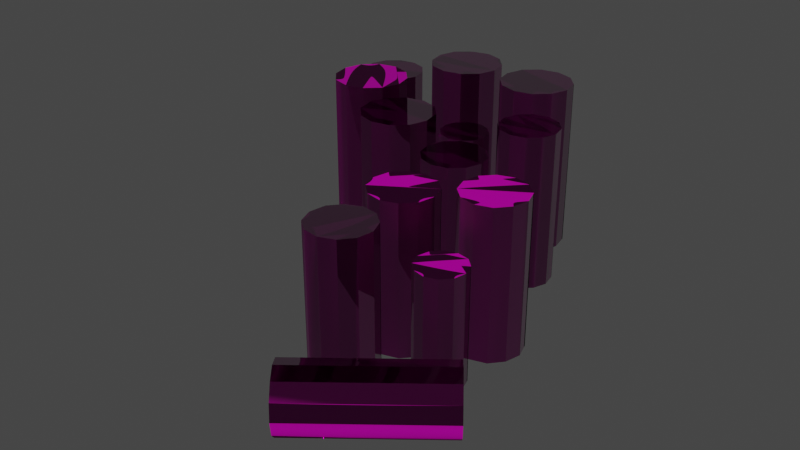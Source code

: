 # Source: fabrics_rolls_01.blend  (saved by Blender 3.5.10; exported with 4.5.12 LTS)
import bpy
from mathutils import Matrix  # noqa: F401  (used for matrix-valued properties, if any)

bpy.ops.wm.read_factory_settings(use_empty=True)
scene = bpy.context.scene
scene.name = 'Scene'

# ---- collections
col_collection = bpy.data.collections.new('Collection'); scene.collection.children.link(col_collection)

# ---- images (referenced by path relative to the original .blend; pixels are not part of the script)
import os
ASSET_DIR = os.environ.get("B2B_ASSET_DIR", "")  # directory of the original .blend (textures are referenced by path, not embedded)
HERE = os.path.dirname(os.path.abspath(__file__))  # packed textures are extracted next to this script under _unpacked/

def load_image(name, relpath, width, height, colorspace="sRGB"):
    """Load a texture the original file referenced (path relative to the .blend, or extracted next to this script)."""
    p = next((c for c in (os.path.join(HERE, relpath), os.path.join(ASSET_DIR, relpath)) if relpath and os.path.exists(c)), "")
    if p:
        img = bpy.data.images.load(p, check_existing=True)
        img.name = name
    else:  # same state as the original file: an image datablock whose file is absent (Cycles renders it pink)
        img = bpy.data.images.new(name, width, height)
        img.source = "FILE"
        img.filepath = "//" + (relpath or name)
    img.colorspace_settings.name = colorspace
    return img
img_military_uniform_factory_01_diff_0_png = load_image('military_uniform_factory_01_diff_0.png', 'maps/military_uniform_factory_01_diff_0.png', 1024, 1024, 'sRGB')
img_factory_05_norm_0_png = load_image('factory_05_norm_0.png', 'factory_05_norm_0.png', 1024, 1024, 'Non-Color')
img_factory_05_metal_0_png = load_image('factory_05_metal_0.png', 'factory_05_metal_0.png', 1024, 1024, 'Non-Color')
img_default_model_mask_0_png = load_image('default_model_mask_0.png', 'default_model_mask_0.png', 1024, 1024, 'Non-Color')
img_factory_05_mask_0_png = load_image('factory_05_mask_0.png', 'factory_05_mask_0.png', 1024, 1024, 'sRGB')

# ---- materials (node trees are filled in below, after node groups)
mat_factory_05 = bpy.data.materials.new('factory_05')
mat_factory_05.use_transparent_shadow = False

# ---- node groups
ng_annoshader = bpy.data.node_groups.new('AnnoShader', 'ShaderNodeTree')
_s = ng_annoshader.interface.new_socket(name='Shader', in_out='OUTPUT', socket_type='NodeSocketShader')
_s = ng_annoshader.interface.new_socket(name='cDiffuse', in_out='INPUT', socket_type='NodeSocketColor')
_s = ng_annoshader.interface.new_socket(name='cDiffuseMultiplier', in_out='INPUT', socket_type='NodeSocketColor')
_s = ng_annoshader.interface.new_socket(name='Alpha', in_out='INPUT', socket_type='NodeSocketFloat')
_s = ng_annoshader.interface.new_socket(name='cNormal', in_out='INPUT', socket_type='NodeSocketColor')
_s = ng_annoshader.interface.new_socket(name='Glossiness', in_out='INPUT', socket_type='NodeSocketFloat')
_s = ng_annoshader.interface.new_socket(name='cMetallic', in_out='INPUT', socket_type='NodeSocketColor')
_s = ng_annoshader.interface.new_socket(name='cHeight', in_out='INPUT', socket_type='NodeSocketColor')
_s = ng_annoshader.interface.new_socket(name='cNightGlow', in_out='INPUT', socket_type='NodeSocketColor')
_s = ng_annoshader.interface.new_socket(name='cEmissiveColor', in_out='INPUT', socket_type='NodeSocketColor')
_s = ng_annoshader.interface.new_socket(name='EmissionStrength', in_out='INPUT', socket_type='NodeSocketFloat')
_s = ng_annoshader.interface.new_socket(name='cDyeMask', in_out='INPUT', socket_type='NodeSocketColor')
_N = ng_annoshader.nodes; _L = ng_annoshader.links
n0 = _N.new('NodeGroupInput'); n0.name = 'Group Input'; n0.location = (0, -900)
n1 = _N.new('ShaderNodeMixRGB'); n1.name = 'Mix (Legacy)'; n1.location = (300, 300)
n1.blend_type = 'MULTIPLY'
n1.inputs[0].default_value = 1.0
n2 = _N.new('ShaderNodeRGBToBW'); n2.name = 'RGB to BW'; n2.location = (300, 0)
n3 = _N.new('ShaderNodeMixRGB'); n3.name = 'Mix (Legacy).001'; n3.location = (600, 0)
n3.blend_type = 'MULTIPLY'
n3.inputs[2].default_value = (1.0, 0.0, 0.0, 1.0)
n4 = _N.new('ShaderNodeSeparateRGB'); n4.name = 'Separate RGB (Legacy)'; n4.location = (300, -300)
n5 = _N.new('ShaderNodeMath'); n5.name = 'Math'; n5.location = (600, -450)
n5.operation = 'POWER'
n5.inputs[1].default_value = 2.0
n6 = _N.new('ShaderNodeMath'); n6.name = 'Math.001'; n6.location = (600, -150)
n6.operation = 'POWER'
n6.inputs[1].default_value = 2.0
n7 = _N.new('ShaderNodeMath'); n7.name = 'Math.002'; n7.location = (750, -300)
n8 = _N.new('ShaderNodeMath'); n8.name = 'Math.003'; n8.location = (900, -300)
n8.operation = 'SUBTRACT'
n8.inputs[0].default_value = 1.0
n9 = _N.new('ShaderNodeMath'); n9.name = 'Math.004'; n9.location = (1050, -300)
n9.operation = 'SQRT'
n10 = _N.new('ShaderNodeCombineRGB'); n10.name = 'Combine RGB (Legacy)'; n10.location = (1200, -300)
n11 = _N.new('ShaderNodeNormalMap'); n11.name = 'Normal Map'; n11.location = (1500, -300)
n11.inputs[0].default_value = 0.5
n12 = _N.new('ShaderNodeRGBToBW'); n12.name = 'RGB to BW.001'; n12.location = (1500, 0)
n13 = _N.new('ShaderNodeBump'); n13.name = 'Bump'; n13.location = (1800, -300)
n13.inputs[0].default_value = 0.5
n13.inputs[1].default_value = 1.0
n13.inputs[2].default_value = 1.0
n14 = _N.new('ShaderNodeMath'); n14.name = 'Math.005'; n14.location = (900, -900)
n14.operation = 'SUBTRACT'
n14.inputs[0].default_value = 1.0
n15 = _N.new('ShaderNodeRGBToBW'); n15.name = 'RGB to BW.002'; n15.location = (300, 0)
n16 = _N.new('ShaderNodeVectorMath'); n16.name = 'EmissionScale'; n16.location = (300, -1200)
n16.label = 'EmissionScale'
n16.operation = 'SCALE'
n16.inputs[3].default_value = 10.0
n17 = _N.new('ShaderNodeVectorMath'); n17.name = 'Vector Math'; n17.location = (600, -1200)
n17.operation = 'MULTIPLY'
n18 = _N.new('ShaderNodeObjectInfo'); n18.name = 'Object Info'; n18.location = (300, -1500)
n19 = _N.new('ShaderNodeMath'); n19.name = 'Math.006'; n19.location = (600, -1500)
n19.operation = 'FRACT'
n20 = _N.new('ShaderNodeValToRGB'); n20.name = 'ColorRamp'; n20.location = (900, -1500)
n20.color_ramp.interpolation = 'CONSTANT'
while len(n20.color_ramp.elements) > 1: n20.color_ramp.elements.remove(n20.color_ramp.elements[-1])
n20.color_ramp.elements[0].position = 0.0; n20.color_ramp.elements[0].color = (1.0, 0.0, 0.0, 1.0)
_e = n20.color_ramp.elements.new(0.3333); _e.color = (0.0, 1.0, 0.0, 1.0)
_e = n20.color_ramp.elements.new(0.6667); _e.color = (0.0, 0.0, 1.0, 1.0)
n21 = _N.new('ShaderNodeVectorMath'); n21.name = 'Vector Math.001'; n21.location = (1200, -1500)
n21.operation = 'MULTIPLY'
n22 = _N.new('ShaderNodeMixRGB'); n22.name = 'Mix (Legacy).002'; n22.location = (1500, -1200)
n22.inputs[1].default_value = (0.0, 0.0, 0.0, 1.0)
n23 = _N.new('ShaderNodeBsdfPrincipled'); n23.name = 'Principled BSDF'; n23.location = (1200, -900)
n23.distribution = 'GGX'
n23.subsurface_method = 'RANDOM_WALK_SKIN'
n23.inputs[3].default_value = 1.45
n24 = _N.new('NodeGroupOutput'); n24.name = 'Group Output'; n24.location = (1500, -900)
_L.new(n0.outputs[1], n1.inputs[1])
_L.new(n0.outputs[0], n1.inputs[2])
_L.new(n0.outputs[10], n2.inputs[0])
_L.new(n2.outputs[0], n3.inputs[0])
_L.new(n1.outputs[0], n3.inputs[1])
_L.new(n0.outputs[3], n4.inputs[0])
_L.new(n4.outputs[0], n5.inputs[0])
_L.new(n4.outputs[1], n6.inputs[0])
_L.new(n5.outputs[0], n7.inputs[0])
_L.new(n6.outputs[0], n7.inputs[1])
_L.new(n7.outputs[0], n8.inputs[1])
_L.new(n8.outputs[0], n9.inputs[0])
_L.new(n4.outputs[0], n10.inputs[0])
_L.new(n4.outputs[1], n10.inputs[1])
_L.new(n9.outputs[0], n10.inputs[2])
_L.new(n10.outputs[0], n11.inputs[1])
_L.new(n0.outputs[6], n12.inputs[0])
_L.new(n12.outputs[0], n13.inputs[3])
_L.new(n11.outputs[0], n13.inputs[4])
_L.new(n0.outputs[4], n14.inputs[1])
_L.new(n0.outputs[5], n15.inputs[0])
_L.new(n0.outputs[8], n16.inputs[0])
_L.new(n3.outputs[0], n17.inputs[0])
_L.new(n16.outputs[0], n17.inputs[1])
_L.new(n18.outputs[0], n19.inputs[0])
_L.new(n19.outputs[0], n20.inputs[0])
_L.new(n20.outputs[0], n21.inputs[0])
_L.new(n0.outputs[7], n21.inputs[1])
_L.new(n21.outputs[0], n22.inputs[0])
_L.new(n17.outputs[0], n22.inputs[2])
_L.new(n0.outputs[2], n23.inputs[4])
_L.new(n14.outputs[0], n23.inputs[2])
_L.new(n13.outputs[0], n23.inputs[5])
_L.new(n3.outputs[0], n23.inputs[0])
_L.new(n15.outputs[0], n23.inputs[1])
_L.new(n0.outputs[9], n23.inputs[28])
_L.new(n22.outputs[0], n23.inputs[27])
_L.new(n23.outputs[0], n24.inputs[0])
n24.is_active_output = True

# ---- material node trees
mat_factory_05.use_nodes = True; mat_factory_05.node_tree.nodes.clear()
_N = mat_factory_05.node_tree.nodes; _L = mat_factory_05.node_tree.links
n0 = _N.new('ShaderNodeOutputMaterial'); n0.name = 'Material Output'; n0.location = (300, 300)
n1 = _N.new('ShaderNodeTexImage'); n1.name = 'cModelDiffTex'; n1.location = (-1200, 900)
n1.label = 'cModelDiffTex'
n1.image = img_military_uniform_factory_01_diff_0_png
n2 = _N.new('ShaderNodeTexImage'); n2.name = 'cModelNormalTex'; n2.location = (-1200, 600)
n2.label = 'cModelNormalTex'
n2.image = img_factory_05_norm_0_png
n3 = _N.new('ShaderNodeTexImage'); n3.name = 'cModelMetallicTex'; n3.location = (-1200, 300)
n3.label = 'cModelMetallicTex'
n3.image = img_factory_05_metal_0_png
n4 = _N.new('ShaderNodeTexImage'); n4.name = 'cSeparateAOTex'; n4.location = (-1200, 0)
n4.label = 'cSeparateAOTex'
n4.image = img_default_model_mask_0_png
n5 = _N.new('ShaderNodeTexImage'); n5.name = 'cHeightMap'; n5.location = (-1200, -300)
n5.label = 'cHeightMap'
n6 = _N.new('ShaderNodeTexImage'); n6.name = 'cNightGlowMap'; n6.location = (-1200, -600)
n6.label = 'cNightGlowMap'
n6.image = img_factory_05_mask_0_png
n7 = _N.new('ShaderNodeTexImage'); n7.name = 'cDyeMask'; n7.location = (-1200, -900)
n7.label = 'cDyeMask'
n8 = _N.new('ShaderNodeGroup'); n8.name = 'Group'; n8.location = (0, 0)
n8.node_tree = ng_annoshader
n8.inputs[9].default_value = 0.0
n9 = _N.new('ShaderNodeCombineRGB'); n9.name = 'cEmissiveColor'; n9.location = (900, 1050)
n9.label = 'cEmissiveColor'
n9.inputs[0].default_value = 1.417
n9.inputs[1].default_value = 1.289
n9.inputs[2].default_value = 1.039
n10 = _N.new('ShaderNodeCombineRGB'); n10.name = 'cDiffuseColor'; n10.location = (600, 1050)
n10.label = 'cDiffuseColor'
n10.inputs[0].default_value = 1.0
n10.inputs[1].default_value = 1.0
n10.inputs[2].default_value = 1.0
_L.new(n1.outputs[0], n8.inputs[0])
_L.new(n2.outputs[0], n8.inputs[3])
_L.new(n3.outputs[0], n8.inputs[5])
_L.new(n5.outputs[0], n8.inputs[6])
_L.new(n6.outputs[0], n8.inputs[7])
_L.new(n7.outputs[0], n8.inputs[10])
_L.new(n10.outputs[0], n8.inputs[1])
_L.new(n9.outputs[0], n8.inputs[8])
_L.new(n1.outputs[1], n8.inputs[2])
_L.new(n2.outputs[1], n8.inputs[4])
_L.new(n8.outputs[0], n0.inputs[0])
n0.is_active_output = True

# ---- world
world_world = bpy.data.worlds.new('World'); scene.world = world_world
world_world.use_nodes = True; world_world.node_tree.nodes.clear()
_N = world_world.node_tree.nodes; _L = world_world.node_tree.links
n0 = _N.new('ShaderNodeOutputWorld'); n0.name = 'World Output'; n0.location = (300, 300)
n1 = _N.new('ShaderNodeBackground'); n1.name = 'Background'; n1.location = (10, 300)
n1.inputs[0].default_value = (0.05088, 0.05088, 0.05088, 1.0)
_L.new(n1.outputs[0], n0.inputs[0])
n0.is_active_output = True
world_world.color = (0.05088, 0.05088, 0.05088)
world_world.use_sun_shadow = False
world_world.sun_shadow_jitter_overblur = 0.0

# ---- meshes
me_mesh_0_005 = bpy.data.meshes.new('Mesh_0.005')
me_mesh_0_005.from_pydata([(1.99, 1.625, 0.3603), (1.851, 1.67, 0.3603), (1.982, 1.664, 0.3603), (1.956, 1.693, 0.3603), (1.88, 1.696, 0.3603), (1.919, 1.705, 0.3603), (1.839, 1.633, 0.3603), (1.847, 1.594, 0.3603), (1.979, 1.588, 0.3603), (1.874, 1.565, 0.3603), (1.949, 1.561, 0.3603), (1.911, 1.553, 0.3603), (2.135, 1.894, 0.3802), (1.996, 1.939, 0.3802), (2.127, 1.932, 0.3802), (2.101, 1.961, 0.3802), (2.025, 1.965, 0.3802), (2.064, 1.973, 0.3802), (1.984, 1.901, 0.3802), (1.992, 1.863, 0.3802), (2.123, 1.857, 0.3802), (2.018, 1.834, 0.3802), (2.094, 1.83, 0.3802), (2.056, 1.822, 0.3802), (1.954, 1.898, 0.3802), (1.814, 1.944, 0.3802), (1.946, 1.936, 0.3802), (1.919, 1.966, 0.3802), (1.844, 1.969, 0.3802), (1.882, 1.978, 0.3802), (1.803, 1.906, 0.3802), (1.811, 1.868, 0.3802), (1.942, 1.861, 0.3802), (1.837, 1.838, 0.3802), (1.913, 1.835, 0.3802), (1.874, 1.827, 0.3802), (1.839, 1.633, 0.02563), (1.847, 1.594, 0.3603), (1.847, 1.594, 0.02563), (1.839, 1.633, 0.3603), (1.874, 1.565, 0.3603), (1.851, 1.67, 0.02563), (1.874, 1.565, 0.02563), (1.851, 1.67, 0.3603), (1.911, 1.553, 0.3603), (1.911, 1.553, 0.02563), (1.88, 1.696, 0.02563), (1.88, 1.696, 0.3603), (1.919, 1.705, 0.02563), (1.919, 1.705, 0.3603), (1.956, 1.693, 0.02563), (1.956, 1.693, 0.3603), (1.982, 1.664, 0.02563), (1.982, 1.664, 0.3603), (1.99, 1.625, 0.02563), (1.99, 1.625, 0.3603), (1.979, 1.588, 0.02563), (1.979, 1.588, 0.3603), (1.949, 1.561, 0.02563), (1.949, 1.561, 0.3603), (1.911, 1.553, 0.02563), (1.911, 1.553, 0.3603), (1.984, 1.901, 0.02563), (1.992, 1.863, 0.3802), (1.992, 1.863, 0.02563), (1.984, 1.901, 0.3802), (2.018, 1.834, 0.3802), (1.996, 1.939, 0.02563), (2.018, 1.834, 0.02563), (1.996, 1.939, 0.3802), (2.056, 1.822, 0.3802), (2.056, 1.822, 0.02563), (2.025, 1.965, 0.02563), (2.025, 1.965, 0.3802), (2.064, 1.973, 0.02563), (2.064, 1.973, 0.3802), (2.101, 1.961, 0.02563), (2.101, 1.961, 0.3802), (2.127, 1.932, 0.02563), (2.127, 1.932, 0.3802), (2.135, 1.894, 0.02563), (2.135, 1.894, 0.3802), (2.123, 1.857, 0.02563), (2.123, 1.857, 0.3802), (2.094, 1.83, 0.02563), (2.094, 1.83, 0.3802), (2.056, 1.822, 0.02563), (2.056, 1.822, 0.3802), (1.803, 1.906, 0.02563), (1.811, 1.868, 0.3802), (1.811, 1.868, 0.02563), (1.803, 1.906, 0.3802), (1.837, 1.838, 0.3802), (1.814, 1.944, 0.02563), (1.837, 1.838, 0.02563), (1.814, 1.944, 0.3802), (1.874, 1.827, 0.3802), (1.874, 1.827, 0.02563), (1.844, 1.969, 0.02563), (1.844, 1.969, 0.3802), (1.882, 1.978, 0.02563), (1.882, 1.978, 0.3802), (1.919, 1.966, 0.02563), (1.919, 1.966, 0.3802), (1.946, 1.936, 0.02563), (1.946, 1.936, 0.3802), (1.954, 1.898, 0.02563), (1.954, 1.898, 0.3802), (1.942, 1.861, 0.02563), (1.942, 1.861, 0.3802), (1.913, 1.835, 0.02563), (1.913, 1.835, 0.3802), (1.874, 1.827, 0.02563), (1.874, 1.827, 0.3802), (2.041, 1.744, 0.2999), (1.948, 1.774, 0.2999), (2.036, 1.77, 0.2999), (2.018, 1.789, 0.2999), (1.967, 1.792, 0.2999), (1.993, 1.798, 0.2999), (1.94, 1.749, 0.2999), (1.945, 1.724, 0.2999), (2.033, 1.719, 0.2999), (1.963, 1.704, 0.2999), (2.013, 1.702, 0.2999), (1.988, 1.696, 0.2999), (1.94, 1.749, 0.03339), (1.945, 1.724, 0.2999), (1.945, 1.724, 0.03339), (1.94, 1.749, 0.2999), (1.963, 1.704, 0.2999), (1.948, 1.774, 0.03339), (1.963, 1.704, 0.03339), (1.948, 1.774, 0.2999), (1.988, 1.696, 0.2999), (1.988, 1.696, 0.03339), (1.967, 1.792, 0.03339), (1.967, 1.792, 0.2999), (1.993, 1.798, 0.03339), (1.993, 1.798, 0.2999), (2.018, 1.789, 0.03339), (2.018, 1.789, 0.2999), (2.036, 1.77, 0.03339), (2.036, 1.77, 0.2999), (2.041, 1.744, 0.03339), (2.041, 1.744, 0.2999), (2.033, 1.719, 0.03339), (2.033, 1.719, 0.2999), (2.013, 1.702, 0.03339), (2.013, 1.702, 0.2999), (1.988, 1.696, 0.03339), (1.988, 1.696, 0.2999), (2.216, 1.729, 0.3585), (2.103, 1.766, 0.3585), (2.209, 1.76, 0.3585), (2.188, 1.784, 0.3585), (2.126, 1.787, 0.3585), (2.157, 1.795, 0.3585), (2.093, 1.736, 0.3585), (2.099, 1.705, 0.3585), (2.206, 1.7, 0.3585), (2.121, 1.681, 0.3585), (2.182, 1.678, 0.3585), (2.151, 1.672, 0.3585), (2.093, 1.736, 0.03575), (2.099, 1.705, 0.3585), (2.099, 1.705, 0.03575), (2.093, 1.736, 0.3585), (2.121, 1.681, 0.3585), (2.103, 1.766, 0.03575), (2.121, 1.681, 0.03575), (2.103, 1.766, 0.3585), (2.151, 1.672, 0.3585), (2.151, 1.672, 0.03575), (2.126, 1.787, 0.03575), (2.126, 1.787, 0.3585), (2.157, 1.795, 0.03575), (2.157, 1.795, 0.3585), (2.188, 1.784, 0.03575), (2.188, 1.784, 0.3585), (2.209, 1.76, 0.03575), (2.209, 1.76, 0.3585), (2.216, 1.729, 0.03575), (2.216, 1.729, 0.3585), (2.206, 1.7, 0.03575), (2.206, 1.7, 0.3585), (2.182, 1.678, 0.03575), (2.182, 1.678, 0.3585), (2.151, 1.672, 0.03575), (2.151, 1.672, 0.3585), (2.164, 1.565, 0.3394), (2.046, 1.603, 0.3394), (2.157, 1.598, 0.3394), (2.134, 1.622, 0.3394), (2.07, 1.626, 0.3394), (2.103, 1.633, 0.3394), (2.036, 1.572, 0.3394), (2.043, 1.539, 0.3394), (2.153, 1.534, 0.3394), (2.065, 1.514, 0.3394), (2.129, 1.511, 0.3394), (2.096, 1.504, 0.3394), (2.036, 1.572, 0.03874), (2.043, 1.539, 0.3394), (2.043, 1.539, 0.03874), (2.036, 1.572, 0.3394), (2.065, 1.514, 0.3394), (2.046, 1.603, 0.03874), (2.065, 1.514, 0.03874), (2.046, 1.603, 0.3394), (2.096, 1.504, 0.3394), (2.096, 1.504, 0.03874), (2.07, 1.626, 0.03874), (2.07, 1.626, 0.3394), (2.103, 1.633, 0.03874), (2.103, 1.633, 0.3394), (2.134, 1.622, 0.03874), (2.134, 1.622, 0.3394), (2.157, 1.598, 0.03874), (2.157, 1.598, 0.3394), (2.164, 1.565, 0.03874), (2.164, 1.565, 0.3394), (2.153, 1.534, 0.03874), (2.153, 1.534, 0.3394), (2.129, 1.511, 0.03874), (2.129, 1.511, 0.3394), (2.096, 1.504, 0.03874), (2.096, 1.504, 0.3394), (2.07, 1.355, 0.3449), (2.191, 1.394, 0.3449), (2.095, 1.332, 0.3449), (2.128, 1.325, 0.3449), (2.184, 1.36, 0.3449), (2.161, 1.335, 0.3449), (2.181, 1.426, 0.3449), (2.156, 1.449, 0.3449), (2.06, 1.387, 0.3449), (2.122, 1.456, 0.3449), (2.067, 1.421, 0.3449), (2.09, 1.446, 0.3449), (2.2, 1.444, 0.3449), (2.322, 1.482, 0.3449), (2.225, 1.421, 0.3449), (2.259, 1.413, 0.3449), (2.314, 1.449, 0.3449), (2.292, 1.423, 0.3449), (2.311, 1.514, 0.3449), (2.286, 1.537, 0.3449), (2.19, 1.476, 0.3449), (2.253, 1.545, 0.3449), (2.197, 1.509, 0.3449), (2.22, 1.534, 0.3449), (2.181, 1.426, 0.03702), (2.156, 1.449, 0.3449), (2.156, 1.449, 0.03702), (2.181, 1.426, 0.3449), (2.122, 1.456, 0.3449), (2.191, 1.394, 0.03702), (2.122, 1.456, 0.03702), (2.191, 1.394, 0.3449), (2.09, 1.446, 0.3449), (2.09, 1.446, 0.03702), (2.184, 1.36, 0.03702), (2.184, 1.36, 0.3449), (2.161, 1.335, 0.03702), (2.161, 1.335, 0.3449), (2.128, 1.325, 0.03702), (2.128, 1.325, 0.3449), (2.095, 1.332, 0.03702), (2.095, 1.332, 0.3449), (2.07, 1.355, 0.03702), (2.07, 1.355, 0.3449), (2.06, 1.387, 0.03702), (2.06, 1.387, 0.3449), (2.067, 1.421, 0.03702), (2.067, 1.421, 0.3449), (2.09, 1.446, 0.03702), (2.09, 1.446, 0.3449), (2.311, 1.514, 0.03702), (2.286, 1.537, 0.3449), (2.286, 1.537, 0.03702), (2.311, 1.514, 0.3449), (2.253, 1.545, 0.3449), (2.322, 1.482, 0.03702), (2.253, 1.545, 0.03702), (2.322, 1.482, 0.3449), (2.22, 1.534, 0.3449), (2.22, 1.534, 0.03702), (2.314, 1.449, 0.03702), (2.314, 1.449, 0.3449), (2.292, 1.423, 0.03702), (2.292, 1.423, 0.3449), (2.259, 1.413, 0.03702), (2.259, 1.413, 0.3449), (2.225, 1.421, 0.03702), (2.225, 1.421, 0.3449), (2.2, 1.444, 0.03702), (2.2, 1.444, 0.3449), (2.19, 1.476, 0.03702), (2.19, 1.476, 0.3449), (2.197, 1.509, 0.03702), (2.197, 1.509, 0.3449), (2.22, 1.534, 0.03702), (2.22, 1.534, 0.3449), (2.223, 1.294, 0.2719), (2.313, 1.323, 0.2719), (2.242, 1.277, 0.2719), (2.266, 1.271, 0.2719), (2.308, 1.298, 0.2719), (2.291, 1.279, 0.2719), (2.305, 1.347, 0.2719), (2.287, 1.364, 0.2719), (2.215, 1.318, 0.2719), (2.262, 1.369, 0.2719), (2.221, 1.343, 0.2719), (2.238, 1.362, 0.2719), (2.305, 1.347, 0.04731), (2.287, 1.364, 0.2719), (2.287, 1.364, 0.04731), (2.305, 1.347, 0.2719), (2.262, 1.369, 0.2719), (2.313, 1.323, 0.04731), (2.262, 1.369, 0.04731), (2.313, 1.323, 0.2719), (2.238, 1.362, 0.2719), (2.238, 1.362, 0.04731), (2.308, 1.298, 0.04731), (2.308, 1.298, 0.2719), (2.291, 1.279, 0.04731), (2.291, 1.279, 0.2719), (2.266, 1.271, 0.04731), (2.266, 1.271, 0.2719), (2.242, 1.277, 0.04731), (2.242, 1.277, 0.2719), (2.223, 1.294, 0.04731), (2.223, 1.294, 0.2719), (2.215, 1.318, 0.04731), (2.215, 1.318, 0.2719), (2.221, 1.343, 0.04731), (2.221, 1.343, 0.2719), (2.238, 1.362, 0.04731), (2.238, 1.362, 0.2719), (1.74, 1.775, 0.3802), (1.774, 1.632, 0.3802), (1.712, 1.748, 0.3802), (1.701, 1.711, 0.3802), (1.736, 1.643, 0.3802), (1.71, 1.672, 0.3802), (1.812, 1.641, 0.3802), (1.841, 1.668, 0.3802), (1.779, 1.784, 0.3802), (1.853, 1.706, 0.3802), (1.817, 1.772, 0.3802), (1.843, 1.744, 0.3802), (1.812, 1.641, 0.02563), (1.841, 1.668, 0.3802), (1.841, 1.668, 0.02563), (1.812, 1.641, 0.3802), (1.853, 1.706, 0.3802), (1.774, 1.632, 0.02563), (1.853, 1.706, 0.02563), (1.774, 1.632, 0.3802), (1.843, 1.744, 0.3802), (1.843, 1.744, 0.02563), (1.736, 1.643, 0.02563), (1.736, 1.643, 0.3802), (1.71, 1.672, 0.02563), (1.71, 1.672, 0.3802), (1.701, 1.711, 0.02563), (1.701, 1.711, 0.3802), (1.712, 1.748, 0.02563), (1.712, 1.748, 0.3802), (1.74, 1.775, 0.02563), (1.74, 1.775, 0.3802), (1.779, 1.784, 0.02563), (1.779, 1.784, 0.3802), (1.817, 1.772, 0.02563), (1.817, 1.772, 0.3802), (1.843, 1.744, 0.02563), (1.843, 1.744, 0.3802), (2.149, 1.293, 0.3394), (2.072, 1.195, 0.3394), (2.116, 1.298, 0.3394), (2.086, 1.285, 0.3394), (2.06, 1.226, 0.3394), (2.065, 1.26, 0.3394), (2.098, 1.175, 0.3394), (2.131, 1.17, 0.3394), (2.175, 1.272, 0.3394), (2.162, 1.182, 0.3394), (2.188, 1.241, 0.3394), (2.183, 1.208, 0.3394), (2.098, 1.175, 0.03874), (2.131, 1.17, 0.3394), (2.131, 1.17, 0.03874), (2.098, 1.175, 0.3394), (2.162, 1.182, 0.3394), (2.072, 1.195, 0.03874), (2.162, 1.182, 0.03874), (2.072, 1.195, 0.3394), (2.183, 1.208, 0.3394), (2.183, 1.208, 0.03874), (2.06, 1.226, 0.03874), (2.06, 1.226, 0.3394), (2.065, 1.26, 0.03874), (2.065, 1.26, 0.3394), (2.086, 1.285, 0.03874), (2.086, 1.285, 0.3394), (2.116, 1.298, 0.03874), (2.116, 1.298, 0.3394), (2.149, 1.293, 0.03874), (2.149, 1.293, 0.3394), (2.175, 1.272, 0.03874), (2.175, 1.272, 0.3394), (2.188, 1.241, 0.03874), (2.188, 1.241, 0.3394), (2.183, 1.208, 0.03874), (2.183, 1.208, 0.3394), (1.781, 1.872, 0.3449), (1.657, 1.849, 0.3449), (1.76, 1.898, 0.3449), (1.727, 1.909, 0.3449), (1.668, 1.881, 0.3449), (1.694, 1.903, 0.3449), (1.663, 1.815, 0.3449), (1.685, 1.79, 0.3449), (1.788, 1.839, 0.3449), (1.717, 1.778, 0.3449), (1.776, 1.806, 0.3449), (1.75, 1.784, 0.3449), (1.663, 1.815, 0.03702), (1.685, 1.79, 0.3449), (1.685, 1.79, 0.03702), (1.663, 1.815, 0.3449), (1.717, 1.778, 0.3449), (1.657, 1.849, 0.03702), (1.717, 1.778, 0.03702), (1.657, 1.849, 0.3449), (1.75, 1.784, 0.3449), (1.75, 1.784, 0.03702), (1.668, 1.881, 0.03702), (1.668, 1.881, 0.3449), (1.694, 1.903, 0.03702), (1.694, 1.903, 0.3449), (1.727, 1.909, 0.03702), (1.727, 1.909, 0.3449), (1.76, 1.898, 0.03702), (1.76, 1.898, 0.3449), (1.781, 1.872, 0.03702), (1.781, 1.872, 0.3449), (1.788, 1.839, 0.03702), (1.788, 1.839, 0.3449), (1.776, 1.806, 0.03702), (1.776, 1.806, 0.3449), (1.75, 1.784, 0.03702), (1.75, 1.784, 0.3449), (2.12, 1.076, 0.1557), (2.137, 1.053, 0.03493), (2.105, 1.095, 0.1331), (2.099, 1.102, 0.1013), (2.118, 1.078, 0.0444), (2.103, 1.096, 0.06896), (2.158, 1.028, 0.04272), (2.173, 1.009, 0.06547), (2.14, 1.05, 0.1633), (2.179, 1.001, 0.09724), (2.16, 1.025, 0.1538), (2.174, 1.007, 0.1296), (2.393, 1.215, 0.04269), (2.173, 1.009, 0.06547), (2.408, 1.196, 0.06545), (2.158, 1.028, 0.04272), (2.179, 1.001, 0.09724), (2.373, 1.24, 0.03491), (2.414, 1.188, 0.09721), (2.137, 1.053, 0.03493), (2.174, 1.007, 0.1296), (2.409, 1.194, 0.1296), (2.353, 1.265, 0.04437), (2.118, 1.078, 0.0444), (2.339, 1.283, 0.06893), (2.103, 1.096, 0.06896), (2.335, 1.289, 0.1013), (2.099, 1.102, 0.1013), (2.34, 1.281, 0.1331), (2.105, 1.095, 0.1331), (2.355, 1.263, 0.1557), (2.12, 1.076, 0.1557), (2.376, 1.237, 0.1633), (2.14, 1.05, 0.1633), (2.395, 1.212, 0.1538), (2.16, 1.025, 0.1538), (2.409, 1.194, 0.1296), (2.174, 1.007, 0.1296), (2.355, 1.262, 0.1557), (2.373, 1.24, 0.03493), (2.34, 1.281, 0.1331), (2.335, 1.289, 0.1013), (2.353, 1.265, 0.0444), (2.339, 1.283, 0.06896), (2.393, 1.215, 0.04272), (2.408, 1.196, 0.06547), (2.375, 1.237, 0.1633), (2.414, 1.188, 0.09724), (2.395, 1.212, 0.1538), (2.409, 1.194, 0.1296), (2.408, 1.196, 0.06547), (2.393, 1.215, 0.04272), (2.414, 1.188, 0.09724), (2.373, 1.24, 0.03493), (2.409, 1.194, 0.1296), (2.353, 1.265, 0.0444), (2.339, 1.283, 0.06896), (2.335, 1.289, 0.1013), (2.34, 1.281, 0.1331), (2.355, 1.262, 0.1557), (2.375, 1.237, 0.1633), (2.395, 1.212, 0.1538), (2.409, 1.194, 0.1296)], [(508, 510), (513, 512), (517, 516), (514, 513), (518, 517), (511, 509), (506, 508), (515, 514), (507, 506), (509, 507), (512, 511), (516, 515)], [(0, 2, 1), (1, 2, 3), (3, 4, 1), (3, 5, 4), (1, 6, 0), (0, 6, 7), (7, 8, 0), (8, 7, 9), (9, 10, 8), (9, 11, 10), (12, 14, 13), (13, 14, 15), (15, 16, 13), (15, 17, 16), (13, 18, 12), (12, 18, 19), (19, 20, 12), (20, 19, 21), (21, 22, 20), (21, 23, 22), (24, 26, 25), (25, 26, 27), (27, 28, 25), (27, 29, 28), (25, 30, 24), (24, 30, 31), (31, 32, 24), (32, 31, 33), (33, 34, 32), (33, 35, 34), (36, 38, 37), (37, 39, 36), (40, 37, 38), (41, 36, 39), (38, 42, 40), (39, 43, 41), (44, 40, 42), (42, 45, 44), (46, 41, 43), (43, 47, 46), (48, 46, 47), (47, 49, 48), (50, 48, 49), (49, 51, 50), (52, 50, 51), (51, 53, 52), (54, 52, 53), (53, 55, 54), (56, 54, 55), (55, 57, 56), (58, 56, 57), (57, 59, 58), (60, 58, 59), (59, 61, 60), (62, 64, 63), (63, 65, 62), (66, 63, 64), (67, 62, 65), (64, 68, 66), (65, 69, 67), (70, 66, 68), (68, 71, 70), (72, 67, 69), (69, 73, 72), (74, 72, 73), (73, 75, 74), (76, 74, 75), (75, 77, 76), (78, 76, 77), (77, 79, 78), (80, 78, 79), (79, 81, 80), (82, 80, 81), (81, 83, 82), (84, 82, 83), (83, 85, 84), (86, 84, 85), (85, 87, 86), (88, 90, 89), (89, 91, 88), (92, 89, 90), (93, 88, 91), (90, 94, 92), (91, 95, 93), (96, 92, 94), (94, 97, 96), (98, 93, 95), (95, 99, 98), (100, 98, 99), (99, 101, 100), (102, 100, 101), (101, 103, 102), (104, 102, 103), (103, 105, 104), (106, 104, 105), (105, 107, 106), (108, 106, 107), (107, 109, 108), (110, 108, 109), (109, 111, 110), (112, 110, 111), (111, 113, 112), (114, 116, 115), (115, 116, 117), (117, 118, 115), (117, 119, 118), (115, 120, 114), (114, 120, 121), (121, 122, 114), (122, 121, 123), (123, 124, 122), (123, 125, 124), (126, 128, 127), (127, 129, 126), (130, 127, 128), (131, 126, 129), (128, 132, 130), (129, 133, 131), (134, 130, 132), (132, 135, 134), (136, 131, 133), (133, 137, 136), (138, 136, 137), (137, 139, 138), (140, 138, 139), (139, 141, 140), (142, 140, 141), (141, 143, 142), (144, 142, 143), (143, 145, 144), (146, 144, 145), (145, 147, 146), (148, 146, 147), (147, 149, 148), (150, 148, 149), (149, 151, 150), (152, 154, 153), (153, 154, 155), (155, 156, 153), (155, 157, 156), (153, 158, 152), (152, 158, 159), (159, 160, 152), (160, 159, 161), (161, 162, 160), (161, 163, 162), (164, 166, 165), (165, 167, 164), (168, 165, 166), (169, 164, 167), (166, 170, 168), (167, 171, 169), (172, 168, 170), (170, 173, 172), (174, 169, 171), (171, 175, 174), (176, 174, 175), (175, 177, 176), (178, 176, 177), (177, 179, 178), (180, 178, 179), (179, 181, 180), (182, 180, 181), (181, 183, 182), (184, 182, 183), (183, 185, 184), (186, 184, 185), (185, 187, 186), (188, 186, 187), (187, 189, 188), (190, 192, 191), (191, 192, 193), (193, 194, 191), (193, 195, 194), (191, 196, 190), (190, 196, 197), (197, 198, 190), (198, 197, 199), (199, 200, 198), (199, 201, 200), (202, 204, 203), (203, 205, 202), (206, 203, 204), (207, 202, 205), (204, 208, 206), (205, 209, 207), (210, 206, 208), (208, 211, 210), (212, 207, 209), (209, 213, 212), (214, 212, 213), (213, 215, 214), (216, 214, 215), (215, 217, 216), (218, 216, 217), (217, 219, 218), (220, 218, 219), (219, 221, 220), (222, 220, 221), (221, 223, 222), (224, 222, 223), (223, 225, 224), (226, 224, 225), (225, 227, 226), (228, 230, 229), (229, 230, 231), (231, 232, 229), (231, 233, 232), (229, 234, 228), (228, 234, 235), (235, 236, 228), (236, 235, 237), (237, 238, 236), (237, 239, 238), (240, 242, 241), (241, 242, 243), (243, 244, 241), (243, 245, 244), (241, 246, 240), (240, 246, 247), (247, 248, 240), (248, 247, 249), (249, 250, 248), (249, 251, 250), (252, 254, 253), (253, 255, 252), (256, 253, 254), (257, 252, 255), (254, 258, 256), (255, 259, 257), (260, 256, 258), (258, 261, 260), (262, 257, 259), (259, 263, 262), (264, 262, 263), (263, 265, 264), (266, 264, 265), (265, 267, 266), (268, 266, 267), (267, 269, 268), (270, 268, 269), (269, 271, 270), (272, 270, 271), (271, 273, 272), (274, 272, 273), (273, 275, 274), (276, 274, 275), (275, 277, 276), (278, 280, 279), (279, 281, 278), (282, 279, 280), (283, 278, 281), (280, 284, 282), (281, 285, 283), (286, 282, 284), (284, 287, 286), (288, 283, 285), (285, 289, 288), (290, 288, 289), (289, 291, 290), (292, 290, 291), (291, 293, 292), (294, 292, 293), (293, 295, 294), (296, 294, 295), (295, 297, 296), (298, 296, 297), (297, 299, 298), (300, 298, 299), (299, 301, 300), (302, 300, 301), (301, 303, 302), (304, 306, 305), (305, 306, 307), (307, 308, 305), (307, 309, 308), (305, 310, 304), (304, 310, 311), (311, 312, 304), (312, 311, 313), (313, 314, 312), (313, 315, 314), (316, 318, 317), (317, 319, 316), (320, 317, 318), (321, 316, 319), (318, 322, 320), (319, 323, 321), (324, 320, 322), (322, 325, 324), (326, 321, 323), (323, 327, 326), (328, 326, 327), (327, 329, 328), (330, 328, 329), (329, 331, 330), (332, 330, 331), (331, 333, 332), (334, 332, 333), (333, 335, 334), (336, 334, 335), (335, 337, 336), (338, 336, 337), (337, 339, 338), (340, 338, 339), (339, 341, 340), (342, 344, 343), (343, 344, 345), (345, 346, 343), (345, 347, 346), (343, 348, 342), (342, 348, 349), (349, 350, 342), (350, 349, 351), (351, 352, 350), (351, 353, 352), (354, 356, 355), (355, 357, 354), (358, 355, 356), (359, 354, 357), (356, 360, 358), (357, 361, 359), (362, 358, 360), (360, 363, 362), (364, 359, 361), (361, 365, 364), (366, 364, 365), (365, 367, 366), (368, 366, 367), (367, 369, 368), (370, 368, 369), (369, 371, 370), (372, 370, 371), (371, 373, 372), (374, 372, 373), (373, 375, 374), (376, 374, 375), (375, 377, 376), (378, 376, 377), (377, 379, 378), (380, 382, 381), (381, 382, 383), (383, 384, 381), (383, 385, 384), (381, 386, 380), (380, 386, 387), (387, 388, 380), (388, 387, 389), (389, 390, 388), (389, 391, 390), (392, 394, 393), (393, 395, 392), (396, 393, 394), (397, 392, 395), (394, 398, 396), (395, 399, 397), (400, 396, 398), (398, 401, 400), (402, 397, 399), (399, 403, 402), (404, 402, 403), (403, 405, 404), (406, 404, 405), (405, 407, 406), (408, 406, 407), (407, 409, 408), (410, 408, 409), (409, 411, 410), (412, 410, 411), (411, 413, 412), (414, 412, 413), (413, 415, 414), (416, 414, 415), (415, 417, 416), (418, 420, 419), (419, 420, 421), (421, 422, 419), (421, 423, 422), (419, 424, 418), (418, 424, 425), (425, 426, 418), (426, 425, 427), (427, 428, 426), (427, 429, 428), (430, 432, 431), (431, 433, 430), (434, 431, 432), (435, 430, 433), (432, 436, 434), (433, 437, 435), (438, 434, 436), (436, 439, 438), (440, 435, 437), (437, 441, 440), (442, 440, 441), (441, 443, 442), (444, 442, 443), (443, 445, 444), (446, 444, 445), (445, 447, 446), (448, 446, 447), (447, 449, 448), (450, 448, 449), (449, 451, 450), (452, 450, 451), (451, 453, 452), (454, 452, 453), (453, 455, 454), (456, 458, 457), (457, 458, 459), (459, 460, 457), (459, 461, 460), (457, 462, 456), (456, 462, 463), (463, 464, 456), (464, 463, 465), (465, 466, 464), (465, 467, 466), (468, 470, 469), (469, 471, 468), (472, 469, 470), (473, 468, 471), (470, 474, 472), (471, 475, 473), (476, 472, 474), (474, 477, 476), (478, 473, 475), (475, 479, 478), (480, 478, 479), (479, 481, 480), (482, 480, 481), (481, 483, 482), (484, 482, 483), (483, 485, 484), (486, 484, 485), (485, 487, 486), (488, 486, 487), (487, 489, 488), (490, 488, 489), (489, 491, 490), (492, 490, 491), (491, 493, 492), (494, 496, 495), (495, 496, 497), (497, 498, 495), (497, 499, 498), (495, 500, 494), (494, 500, 501), (501, 502, 494), (502, 501, 503), (503, 504, 502), (503, 505, 504)])
me_mesh_0_005.polygons.foreach_set('use_smooth', [True] * 452)
_uv = me_mesh_0_005.uv_layers.new(name='UVMap')
_uv.uv.foreach_set('vector', [0.7056, 0.3296, 0.7065, 0.3223, 0.7188, 0.3223, 0.7188, 0.3223, 0.7065, 0.3223, 0.709, 0.3174, 0.709, 0.3174, 0.7163, 0.3174, 0.7188, 0.3223, 0.709, 0.3174, 0.7124, 0.3154, 0.7163, 0.3174, 0.7188, 0.3223, 0.7197, 0.3296, 0.7056, 0.3296, 0.7056, 0.3296, 0.7197, 0.3296, 0.7188, 0.3369, 0.7188, 0.3369, 0.7065, 0.3369, 0.7056, 0.3296, 0.7065, 0.3369, 0.7188, 0.3369, 0.7163, 0.3423, 0.7163, 0.3423, 0.709, 0.3423, 0.7065, 0.3369, 0.7163, 0.3423, 0.7124, 0.3442, 0.709, 0.3423, 0.7031, 0.3745, 0.7041, 0.3672, 0.7163, 0.3672, 0.7163, 0.3672, 0.7041, 0.3672, 0.7065, 0.3618, 0.7065, 0.3618, 0.7139, 0.3618, 0.7163, 0.3672, 0.7065, 0.3618, 0.7104, 0.3599, 0.7139, 0.3618, 0.7163, 0.3672, 0.7173, 0.3745, 0.7031, 0.3745, 0.7031, 0.3745, 0.7173, 0.3745, 0.7163, 0.3818, 0.7163, 0.3818, 0.7041, 0.3818, 0.7031, 0.3745, 0.7041, 0.3818, 0.7163, 0.3818, 0.7139, 0.3867, 0.7139, 0.3867, 0.7065, 0.3867, 0.7041, 0.3818, 0.7139, 0.3867, 0.7104, 0.3887, 0.7065, 0.3867, 1.705, 0.3296, 1.706, 0.3223, 1.719, 0.3223, 1.719, 0.3223, 1.706, 0.3223, 1.709, 0.3174, 1.709, 0.3174, 1.716, 0.3174, 1.719, 0.3223, 1.709, 0.3174, 1.713, 0.3154, 1.716, 0.3174, 1.719, 0.3223, 1.72, 0.3296, 1.705, 0.3296, 1.705, 0.3296, 1.72, 0.3296, 1.719, 0.3369, 1.719, 0.3369, 1.706, 0.3369, 1.705, 0.3296, 1.706, 0.3369, 1.719, 0.3369, 1.716, 0.3423, 1.716, 0.3423, 1.709, 0.3423, 1.706, 0.3369, 1.716, 0.3423, 1.713, 0.3442, 1.709, 0.3423, 0.7554, 0.313, 0.7593, 0.313, 0.7593, 0.3887, 0.7593, 0.3887, 0.7554, 0.3887, 0.7554, 0.313, 0.7632, 0.3887, 0.7593, 0.3887, 0.7593, 0.313, 0.752, 0.313, 0.7554, 0.313, 0.7554, 0.3887, 0.7593, 0.313, 0.7632, 0.313, 0.7632, 0.3887, 0.7554, 0.3887, 0.752, 0.3887, 0.752, 0.313, 0.7666, 0.3887, 0.7632, 0.3887, 0.7632, 0.313, 0.7632, 0.313, 0.7666, 0.313, 0.7666, 0.3887, 0.748, 0.313, 0.752, 0.313, 0.752, 0.3887, 0.752, 0.3887, 0.748, 0.3887, 0.748, 0.313, 0.7441, 0.313, 0.748, 0.313, 0.748, 0.3887, 0.748, 0.3887, 0.7441, 0.3887, 0.7441, 0.313, 0.7407, 0.313, 0.7441, 0.313, 0.7441, 0.3887, 0.7441, 0.3887, 0.7407, 0.3887, 0.7407, 0.313, 0.7368, 0.313, 0.7407, 0.313, 0.7407, 0.3887, 0.7407, 0.3887, 0.7368, 0.3887, 0.7368, 0.313, 0.7329, 0.313, 0.7368, 0.313, 0.7368, 0.3887, 0.7368, 0.3887, 0.7329, 0.3887, 0.7329, 0.313, 0.7295, 0.313, 0.7329, 0.313, 0.7329, 0.3887, 0.7329, 0.3887, 0.7295, 0.3887, 0.7295, 0.313, 0.7256, 0.313, 0.7295, 0.313, 0.7295, 0.3887, 0.7295, 0.3887, 0.7256, 0.3887, 0.7256, 0.313, 0.7217, 0.313, 0.7256, 0.313, 0.7256, 0.3887, 0.7256, 0.3887, 0.7217, 0.3887, 0.7217, 0.313, 0.6899, 0.312, 0.6938, 0.312, 0.6938, 0.3882, 0.6938, 0.3882, 0.6899, 0.3882, 0.6899, 0.312, 0.6978, 0.3882, 0.6938, 0.3882, 0.6938, 0.312, 0.6865, 0.312, 0.6899, 0.312, 0.6899, 0.3882, 0.6938, 0.312, 0.6978, 0.312, 0.6978, 0.3882, 0.6899, 0.3882, 0.6865, 0.3882, 0.6865, 0.312, 0.7012, 0.3882, 0.6978, 0.3882, 0.6978, 0.312, 0.6978, 0.312, 0.7012, 0.312, 0.7012, 0.3882, 0.6826, 0.312, 0.6865, 0.312, 0.6865, 0.3882, 0.6865, 0.3882, 0.6826, 0.3882, 0.6826, 0.312, 0.6787, 0.312, 0.6826, 0.312, 0.6826, 0.3882, 0.6826, 0.3882, 0.6787, 0.3882, 0.6787, 0.312, 0.6753, 0.312, 0.6787, 0.312, 0.6787, 0.3882, 0.6787, 0.3882, 0.6753, 0.3882, 0.6753, 0.312, 0.6714, 0.312, 0.6753, 0.312, 0.6753, 0.3882, 0.6753, 0.3882, 0.6714, 0.3882, 0.6714, 0.312, 0.6675, 0.312, 0.6714, 0.312, 0.6714, 0.3882, 0.6714, 0.3882, 0.6675, 0.3882, 0.6675, 0.312, 0.6641, 0.312, 0.6675, 0.312, 0.6675, 0.3882, 0.6675, 0.3882, 0.6641, 0.3882, 0.6641, 0.312, 0.6602, 0.312, 0.6641, 0.312, 0.6641, 0.3882, 0.6641, 0.3882, 0.6602, 0.3882, 0.6602, 0.312, 0.6562, 0.312, 0.6602, 0.312, 0.6602, 0.3882, 0.6602, 0.3882, 0.6562, 0.3882, 0.6562, 0.312, 1.756, 0.313, 1.76, 0.313, 1.76, 0.3887, 1.76, 0.3887, 1.756, 0.3887, 1.756, 0.313, 1.763, 0.3887, 1.76, 0.3887, 1.76, 0.313, 1.752, 0.313, 1.756, 0.313, 1.756, 0.3887, 1.76, 0.313, 1.763, 0.313, 1.763, 0.3887, 1.756, 0.3887, 1.752, 0.3887, 1.752, 0.313, 1.767, 0.3887, 1.763, 0.3887, 1.763, 0.313, 1.763, 0.313, 1.767, 0.313, 1.767, 0.3887, 1.748, 0.313, 1.752, 0.313, 1.752, 0.3887, 1.752, 0.3887, 1.748, 0.3887, 1.748, 0.313, 1.744, 0.313, 1.748, 0.313, 1.748, 0.3887, 1.748, 0.3887, 1.744, 0.3887, 1.744, 0.313, 1.74, 0.313, 1.744, 0.313, 1.744, 0.3887, 1.744, 0.3887, 1.74, 0.3887, 1.74, 0.313, 1.737, 0.313, 1.74, 0.313, 1.74, 0.3887, 1.74, 0.3887, 1.737, 0.3887, 1.737, 0.313, 1.733, 0.313, 1.737, 0.313, 1.737, 0.3887, 1.737, 0.3887, 1.733, 0.3887, 1.733, 0.313, 1.729, 0.313, 1.733, 0.313, 1.733, 0.3887, 1.733, 0.3887, 1.729, 0.3887, 1.729, 0.313, 1.726, 0.313, 1.729, 0.313, 1.729, 0.3887, 1.729, 0.3887, 1.726, 0.3887, 1.726, 0.313, 1.722, 0.313, 1.726, 0.313, 1.726, 0.3887, 1.726, 0.3887, 1.722, 0.3887, 1.722, 0.313, 0.7031, 0.3745, 0.7041, 0.3672, 0.7163, 0.3672, 0.7163, 0.3672, 0.7041, 0.3672, 0.7065, 0.3618, 0.7065, 0.3618, 0.7139, 0.3618, 0.7163, 0.3672, 0.7065, 0.3618, 0.7104, 0.3599, 0.7139, 0.3618, 0.7163, 0.3672, 0.7173, 0.3745, 0.7031, 0.3745, 0.7031, 0.3745, 0.7173, 0.3745, 0.7163, 0.3818, 0.7163, 0.3818, 0.7041, 0.3818, 0.7031, 0.3745, 0.7041, 0.3818, 0.7163, 0.3818, 0.7139, 0.3867, 0.7139, 0.3867, 0.7065, 0.3867, 0.7041, 0.3818, 0.7139, 0.3867, 0.7104, 0.3887, 0.7065, 0.3867, 0.6899, 0.312, 0.6938, 0.312, 0.6938, 0.3882, 0.6938, 0.3882, 0.6899, 0.3882, 0.6899, 0.312, 0.6978, 0.3882, 0.6938, 0.3882, 0.6938, 0.312, 0.6865, 0.312, 0.6899, 0.312, 0.6899, 0.3882, 0.6938, 0.312, 0.6978, 0.312, 0.6978, 0.3882, 0.6899, 0.3882, 0.6865, 0.3882, 0.6865, 0.312, 0.7012, 0.3882, 0.6978, 0.3882, 0.6978, 0.312, 0.6978, 0.312, 0.7012, 0.312, 0.7012, 0.3882, 0.6826, 0.312, 0.6865, 0.312, 0.6865, 0.3882, 0.6865, 0.3882, 0.6826, 0.3882, 0.6826, 0.312, 0.6787, 0.312, 0.6826, 0.312, 0.6826, 0.3882, 0.6826, 0.3882, 0.6787, 0.3882, 0.6787, 0.312, 0.6753, 0.312, 0.6787, 0.312, 0.6787, 0.3882, 0.6787, 0.3882, 0.6753, 0.3882, 0.6753, 0.312, 0.6714, 0.312, 0.6753, 0.312, 0.6753, 0.3882, 0.6753, 0.3882, 0.6714, 0.3882, 0.6714, 0.312, 0.6675, 0.312, 0.6714, 0.312, 0.6714, 0.3882, 0.6714, 0.3882, 0.6675, 0.3882, 0.6675, 0.312, 0.6641, 0.312, 0.6675, 0.312, 0.6675, 0.3882, 0.6675, 0.3882, 0.6641, 0.3882, 0.6641, 0.312, 0.6602, 0.312, 0.6641, 0.312, 0.6641, 0.3882, 0.6641, 0.3882, 0.6602, 0.3882, 0.6602, 0.312, 0.6562, 0.312, 0.6602, 0.312, 0.6602, 0.3882, 0.6602, 0.3882, 0.6562, 0.3882, 0.6562, 0.312, 1.705, 0.3296, 1.706, 0.3223, 1.719, 0.3223, 1.719, 0.3223, 1.706, 0.3223, 1.709, 0.3174, 1.709, 0.3174, 1.716, 0.3174, 1.719, 0.3223, 1.709, 0.3174, 1.713, 0.3154, 1.716, 0.3174, 1.719, 0.3223, 1.72, 0.3296, 1.705, 0.3296, 1.705, 0.3296, 1.72, 0.3296, 1.719, 0.3369, 1.719, 0.3369, 1.706, 0.3369, 1.705, 0.3296, 1.706, 0.3369, 1.719, 0.3369, 1.716, 0.3423, 1.716, 0.3423, 1.709, 0.3423, 1.706, 0.3369, 1.716, 0.3423, 1.713, 0.3442, 1.709, 0.3423, 1.756, 0.313, 1.76, 0.313, 1.76, 0.3887, 1.76, 0.3887, 1.756, 0.3887, 1.756, 0.313, 1.763, 0.3887, 1.76, 0.3887, 1.76, 0.313, 1.752, 0.313, 1.756, 0.313, 1.756, 0.3887, 1.76, 0.313, 1.763, 0.313, 1.763, 0.3887, 1.756, 0.3887, 1.752, 0.3887, 1.752, 0.313, 1.767, 0.3887, 1.763, 0.3887, 1.763, 0.313, 1.763, 0.313, 1.767, 0.313, 1.767, 0.3887, 1.748, 0.313, 1.752, 0.313, 1.752, 0.3887, 1.752, 0.3887, 1.748, 0.3887, 1.748, 0.313, 1.744, 0.313, 1.748, 0.313, 1.748, 0.3887, 1.748, 0.3887, 1.744, 0.3887, 1.744, 0.313, 1.74, 0.313, 1.744, 0.313, 1.744, 0.3887, 1.744, 0.3887, 1.74, 0.3887, 1.74, 0.313, 1.737, 0.313, 1.74, 0.313, 1.74, 0.3887, 1.74, 0.3887, 1.737, 0.3887, 1.737, 0.313, 1.733, 0.313, 1.737, 0.313, 1.737, 0.3887, 1.737, 0.3887, 1.733, 0.3887, 1.733, 0.313, 1.729, 0.313, 1.733, 0.313, 1.733, 0.3887, 1.733, 0.3887, 1.729, 0.3887, 1.729, 0.313, 1.726, 0.313, 1.729, 0.313, 1.729, 0.3887, 1.729, 0.3887, 1.726, 0.3887, 1.726, 0.313, 1.722, 0.313, 1.726, 0.313, 1.726, 0.3887, 1.726, 0.3887, 1.722, 0.3887, 1.722, 0.313, 0.7031, 0.3745, 0.7041, 0.3672, 0.7163, 0.3672, 0.7163, 0.3672, 0.7041, 0.3672, 0.7065, 0.3618, 0.7065, 0.3618, 0.7139, 0.3618, 0.7163, 0.3672, 0.7065, 0.3618, 0.7104, 0.3599, 0.7139, 0.3618, 0.7163, 0.3672, 0.7173, 0.3745, 0.7031, 0.3745, 0.7031, 0.3745, 0.7173, 0.3745, 0.7163, 0.3818, 0.7163, 0.3818, 0.7041, 0.3818, 0.7031, 0.3745, 0.7041, 0.3818, 0.7163, 0.3818, 0.7139, 0.3867, 0.7139, 0.3867, 0.7065, 0.3867, 0.7041, 0.3818, 0.7139, 0.3867, 0.7104, 0.3887, 0.7065, 0.3867, 0.6899, 0.312, 0.6938, 0.312, 0.6938, 0.3882, 0.6938, 0.3882, 0.6899, 0.3882, 0.6899, 0.312, 0.6978, 0.3882, 0.6938, 0.3882, 0.6938, 0.312, 0.6865, 0.312, 0.6899, 0.312, 0.6899, 0.3882, 0.6938, 0.312, 0.6978, 0.312, 0.6978, 0.3882, 0.6899, 0.3882, 0.6865, 0.3882, 0.6865, 0.312, 0.7012, 0.3882, 0.6978, 0.3882, 0.6978, 0.312, 0.6978, 0.312, 0.7012, 0.312, 0.7012, 0.3882, 0.6826, 0.312, 0.6865, 0.312, 0.6865, 0.3882, 0.6865, 0.3882, 0.6826, 0.3882, 0.6826, 0.312, 0.6787, 0.312, 0.6826, 0.312, 0.6826, 0.3882, 0.6826, 0.3882, 0.6787, 0.3882, 0.6787, 0.312, 0.6753, 0.312, 0.6787, 0.312, 0.6787, 0.3882, 0.6787, 0.3882, 0.6753, 0.3882, 0.6753, 0.312, 0.6714, 0.312, 0.6753, 0.312, 0.6753, 0.3882, 0.6753, 0.3882, 0.6714, 0.3882, 0.6714, 0.312, 0.6675, 0.312, 0.6714, 0.312, 0.6714, 0.3882, 0.6714, 0.3882, 0.6675, 0.3882, 0.6675, 0.312, 0.6641, 0.312, 0.6675, 0.312, 0.6675, 0.3882, 0.6675, 0.3882, 0.6641, 0.3882, 0.6641, 0.312, 0.6602, 0.312, 0.6641, 0.312, 0.6641, 0.3882, 0.6641, 0.3882, 0.6602, 0.3882, 0.6602, 0.312, 0.6562, 0.312, 0.6602, 0.312, 0.6602, 0.3882, 0.6602, 0.3882, 0.6562, 0.3882, 0.6562, 0.312, 0.7031, 0.3745, 0.7041, 0.3672, 0.7163, 0.3672, 0.7163, 0.3672, 0.7041, 0.3672, 0.7065, 0.3618, 0.7065, 0.3618, 0.7139, 0.3618, 0.7163, 0.3672, 0.7065, 0.3618, 0.7104, 0.3599, 0.7139, 0.3618, 0.7163, 0.3672, 0.7173, 0.3745, 0.7031, 0.3745, 0.7031, 0.3745, 0.7173, 0.3745, 0.7163, 0.3818, 0.7163, 0.3818, 0.7041, 0.3818, 0.7031, 0.3745, 0.7041, 0.3818, 0.7163, 0.3818, 0.7139, 0.3867, 0.7139, 0.3867, 0.7065, 0.3867, 0.7041, 0.3818, 0.7139, 0.3867, 0.7104, 0.3887, 0.7065, 0.3867, 1.705, 0.3296, 1.706, 0.3223, 1.719, 0.3223, 1.719, 0.3223, 1.706, 0.3223, 1.709, 0.3174, 1.709, 0.3174, 1.716, 0.3174, 1.719, 0.3223, 1.709, 0.3174, 1.713, 0.3154, 1.716, 0.3174, 1.719, 0.3223, 1.72, 0.3296, 1.705, 0.3296, 1.705, 0.3296, 1.72, 0.3296, 1.719, 0.3369, 1.719, 0.3369, 1.706, 0.3369, 1.705, 0.3296, 1.706, 0.3369, 1.719, 0.3369, 1.716, 0.3423, 1.716, 0.3423, 1.709, 0.3423, 1.706, 0.3369, 1.716, 0.3423, 1.713, 0.3442, 1.709, 0.3423, 0.6899, 0.312, 0.6938, 0.312, 0.6938, 0.3882, 0.6938, 0.3882, 0.6899, 0.3882, 0.6899, 0.312, 0.6978, 0.3882, 0.6938, 0.3882, 0.6938, 0.312, 0.6865, 0.312, 0.6899, 0.312, 0.6899, 0.3882, 0.6938, 0.312, 0.6978, 0.312, 0.6978, 0.3882, 0.6899, 0.3882, 0.6865, 0.3882, 0.6865, 0.312, 0.7012, 0.3882, 0.6978, 0.3882, 0.6978, 0.312, 0.6978, 0.312, 0.7012, 0.312, 0.7012, 0.3882, 0.6826, 0.312, 0.6865, 0.312, 0.6865, 0.3882, 0.6865, 0.3882, 0.6826, 0.3882, 0.6826, 0.312, 0.6787, 0.312, 0.6826, 0.312, 0.6826, 0.3882, 0.6826, 0.3882, 0.6787, 0.3882, 0.6787, 0.312, 0.6753, 0.312, 0.6787, 0.312, 0.6787, 0.3882, 0.6787, 0.3882, 0.6753, 0.3882, 0.6753, 0.312, 0.6714, 0.312, 0.6753, 0.312, 0.6753, 0.3882, 0.6753, 0.3882, 0.6714, 0.3882, 0.6714, 0.312, 0.6675, 0.312, 0.6714, 0.312, 0.6714, 0.3882, 0.6714, 0.3882, 0.6675, 0.3882, 0.6675, 0.312, 0.6641, 0.312, 0.6675, 0.312, 0.6675, 0.3882, 0.6675, 0.3882, 0.6641, 0.3882, 0.6641, 0.312, 0.6602, 0.312, 0.6641, 0.312, 0.6641, 0.3882, 0.6641, 0.3882, 0.6602, 0.3882, 0.6602, 0.312, 0.6562, 0.312, 0.6602, 0.312, 0.6602, 0.3882, 0.6602, 0.3882, 0.6562, 0.3882, 0.6562, 0.312, 1.756, 0.313, 1.76, 0.313, 1.76, 0.3887, 1.76, 0.3887, 1.756, 0.3887, 1.756, 0.313, 1.763, 0.3887, 1.76, 0.3887, 1.76, 0.313, 1.752, 0.313, 1.756, 0.313, 1.756, 0.3887, 1.76, 0.313, 1.763, 0.313, 1.763, 0.3887, 1.756, 0.3887, 1.752, 0.3887, 1.752, 0.313, 1.767, 0.3887, 1.763, 0.3887, 1.763, 0.313, 1.763, 0.313, 1.767, 0.313, 1.767, 0.3887, 1.748, 0.313, 1.752, 0.313, 1.752, 0.3887, 1.752, 0.3887, 1.748, 0.3887, 1.748, 0.313, 1.744, 0.313, 1.748, 0.313, 1.748, 0.3887, 1.748, 0.3887, 1.744, 0.3887, 1.744, 0.313, 1.74, 0.313, 1.744, 0.313, 1.744, 0.3887, 1.744, 0.3887, 1.74, 0.3887, 1.74, 0.313, 1.737, 0.313, 1.74, 0.313, 1.74, 0.3887, 1.74, 0.3887, 1.737, 0.3887, 1.737, 0.313, 1.733, 0.313, 1.737, 0.313, 1.737, 0.3887, 1.737, 0.3887, 1.733, 0.3887, 1.733, 0.313, 1.729, 0.313, 1.733, 0.313, 1.733, 0.3887, 1.733, 0.3887, 1.729, 0.3887, 1.729, 0.313, 1.726, 0.313, 1.729, 0.313, 1.729, 0.3887, 1.729, 0.3887, 1.726, 0.3887, 1.726, 0.313, 1.722, 0.313, 1.726, 0.313, 1.726, 0.3887, 1.726, 0.3887, 1.722, 0.3887, 1.722, 0.313, 0.7056, 0.3296, 0.7065, 0.3223, 0.7188, 0.3223, 0.7188, 0.3223, 0.7065, 0.3223, 0.709, 0.3174, 0.709, 0.3174, 0.7163, 0.3174, 0.7188, 0.3223, 0.709, 0.3174, 0.7124, 0.3154, 0.7163, 0.3174, 0.7188, 0.3223, 0.7197, 0.3296, 0.7056, 0.3296, 0.7056, 0.3296, 0.7197, 0.3296, 0.7188, 0.3369, 0.7188, 0.3369, 0.7065, 0.3369, 0.7056, 0.3296, 0.7065, 0.3369, 0.7188, 0.3369, 0.7163, 0.3423, 0.7163, 0.3423, 0.709, 0.3423, 0.7065, 0.3369, 0.7163, 0.3423, 0.7124, 0.3442, 0.709, 0.3423, 0.7554, 0.313, 0.7593, 0.313, 0.7593, 0.3887, 0.7593, 0.3887, 0.7554, 0.3887, 0.7554, 0.313, 0.7632, 0.3887, 0.7593, 0.3887, 0.7593, 0.313, 0.752, 0.313, 0.7554, 0.313, 0.7554, 0.3887, 0.7593, 0.313, 0.7632, 0.313, 0.7632, 0.3887, 0.7554, 0.3887, 0.752, 0.3887, 0.752, 0.313, 0.7666, 0.3887, 0.7632, 0.3887, 0.7632, 0.313, 0.7632, 0.313, 0.7666, 0.313, 0.7666, 0.3887, 0.748, 0.313, 0.752, 0.313, 0.752, 0.3887, 0.752, 0.3887, 0.748, 0.3887, 0.748, 0.313, 0.7441, 0.313, 0.748, 0.313, 0.748, 0.3887, 0.748, 0.3887, 0.7441, 0.3887, 0.7441, 0.313, 0.7407, 0.313, 0.7441, 0.313, 0.7441, 0.3887, 0.7441, 0.3887, 0.7407, 0.3887, 0.7407, 0.313, 0.7368, 0.313, 0.7407, 0.313, 0.7407, 0.3887, 0.7407, 0.3887, 0.7368, 0.3887, 0.7368, 0.313, 0.7329, 0.313, 0.7368, 0.313, 0.7368, 0.3887, 0.7368, 0.3887, 0.7329, 0.3887, 0.7329, 0.313, 0.7295, 0.313, 0.7329, 0.313, 0.7329, 0.3887, 0.7329, 0.3887, 0.7295, 0.3887, 0.7295, 0.313, 0.7256, 0.313, 0.7295, 0.313, 0.7295, 0.3887, 0.7295, 0.3887, 0.7256, 0.3887, 0.7256, 0.313, 0.7217, 0.313, 0.7256, 0.313, 0.7256, 0.3887, 0.7256, 0.3887, 0.7217, 0.3887, 0.7217, 0.313, 0.7031, 0.3745, 0.7041, 0.3672, 0.7163, 0.3672, 0.7163, 0.3672, 0.7041, 0.3672, 0.7065, 0.3618, 0.7065, 0.3618, 0.7139, 0.3618, 0.7163, 0.3672, 0.7065, 0.3618, 0.7104, 0.3599, 0.7139, 0.3618, 0.7163, 0.3672, 0.7173, 0.3745, 0.7031, 0.3745, 0.7031, 0.3745, 0.7173, 0.3745, 0.7163, 0.3818, 0.7163, 0.3818, 0.7041, 0.3818, 0.7031, 0.3745, 0.7041, 0.3818, 0.7163, 0.3818, 0.7139, 0.3867, 0.7139, 0.3867, 0.7065, 0.3867, 0.7041, 0.3818, 0.7139, 0.3867, 0.7104, 0.3887, 0.7065, 0.3867, 0.6899, 0.312, 0.6938, 0.312, 0.6938, 0.3882, 0.6938, 0.3882, 0.6899, 0.3882, 0.6899, 0.312, 0.6978, 0.3882, 0.6938, 0.3882, 0.6938, 0.312, 0.6865, 0.312, 0.6899, 0.312, 0.6899, 0.3882, 0.6938, 0.312, 0.6978, 0.312, 0.6978, 0.3882, 0.6899, 0.3882, 0.6865, 0.3882, 0.6865, 0.312, 0.7012, 0.3882, 0.6978, 0.3882, 0.6978, 0.312, 0.6978, 0.312, 0.7012, 0.312, 0.7012, 0.3882, 0.6826, 0.312, 0.6865, 0.312, 0.6865, 0.3882, 0.6865, 0.3882, 0.6826, 0.3882, 0.6826, 0.312, 0.6787, 0.312, 0.6826, 0.312, 0.6826, 0.3882, 0.6826, 0.3882, 0.6787, 0.3882, 0.6787, 0.312, 0.6753, 0.312, 0.6787, 0.312, 0.6787, 0.3882, 0.6787, 0.3882, 0.6753, 0.3882, 0.6753, 0.312, 0.6714, 0.312, 0.6753, 0.312, 0.6753, 0.3882, 0.6753, 0.3882, 0.6714, 0.3882, 0.6714, 0.312, 0.6675, 0.312, 0.6714, 0.312, 0.6714, 0.3882, 0.6714, 0.3882, 0.6675, 0.3882, 0.6675, 0.312, 0.6641, 0.312, 0.6675, 0.312, 0.6675, 0.3882, 0.6675, 0.3882, 0.6641, 0.3882, 0.6641, 0.312, 0.6602, 0.312, 0.6641, 0.312, 0.6641, 0.3882, 0.6641, 0.3882, 0.6602, 0.3882, 0.6602, 0.312, 0.6562, 0.312, 0.6602, 0.312, 0.6602, 0.3882, 0.6602, 0.3882, 0.6562, 0.3882, 0.6562, 0.312, 0.7031, 0.3745, 0.7041, 0.3672, 0.7163, 0.3672, 0.7163, 0.3672, 0.7041, 0.3672, 0.7065, 0.3618, 0.7065, 0.3618, 0.7139, 0.3618, 0.7163, 0.3672, 0.7065, 0.3618, 0.7104, 0.3599, 0.7139, 0.3618, 0.7163, 0.3672, 0.7173, 0.3745, 0.7031, 0.3745, 0.7031, 0.3745, 0.7173, 0.3745, 0.7163, 0.3818, 0.7163, 0.3818, 0.7041, 0.3818, 0.7031, 0.3745, 0.7041, 0.3818, 0.7163, 0.3818, 0.7139, 0.3867, 0.7139, 0.3867, 0.7065, 0.3867, 0.7041, 0.3818, 0.7139, 0.3867, 0.7104, 0.3887, 0.7065, 0.3867, 0.6899, 0.312, 0.6938, 0.312, 0.6938, 0.3882, 0.6938, 0.3882, 0.6899, 0.3882, 0.6899, 0.312, 0.6978, 0.3882, 0.6938, 0.3882, 0.6938, 0.312, 0.6865, 0.312, 0.6899, 0.312, 0.6899, 0.3882, 0.6938, 0.312, 0.6978, 0.312, 0.6978, 0.3882, 0.6899, 0.3882, 0.6865, 0.3882, 0.6865, 0.312, 0.7012, 0.3882, 0.6978, 0.3882, 0.6978, 0.312, 0.6978, 0.312, 0.7012, 0.312, 0.7012, 0.3882, 0.6826, 0.312, 0.6865, 0.312, 0.6865, 0.3882, 0.6865, 0.3882, 0.6826, 0.3882, 0.6826, 0.312, 0.6787, 0.312, 0.6826, 0.312, 0.6826, 0.3882, 0.6826, 0.3882, 0.6787, 0.3882, 0.6787, 0.312, 0.6753, 0.312, 0.6787, 0.312, 0.6787, 0.3882, 0.6787, 0.3882, 0.6753, 0.3882, 0.6753, 0.312, 0.6714, 0.312, 0.6753, 0.312, 0.6753, 0.3882, 0.6753, 0.3882, 0.6714, 0.3882, 0.6714, 0.312, 0.6675, 0.312, 0.6714, 0.312, 0.6714, 0.3882, 0.6714, 0.3882, 0.6675, 0.3882, 0.6675, 0.312, 0.6641, 0.312, 0.6675, 0.312, 0.6675, 0.3882, 0.6675, 0.3882, 0.6641, 0.3882, 0.6641, 0.312, 0.6602, 0.312, 0.6641, 0.312, 0.6641, 0.3882, 0.6641, 0.3882, 0.6602, 0.3882, 0.6602, 0.312, 0.6562, 0.312, 0.6602, 0.312, 0.6602, 0.3882, 0.6602, 0.3882, 0.6562, 0.3882, 0.6562, 0.312, 0.7031, 0.3745, 0.7041, 0.3672, 0.7163, 0.3672, 0.7163, 0.3672, 0.7041, 0.3672, 0.7065, 0.3618, 0.7065, 0.3618, 0.7139, 0.3618, 0.7163, 0.3672, 0.7065, 0.3618, 0.7104, 0.3599, 0.7139, 0.3618, 0.7163, 0.3672, 0.7173, 0.3745, 0.7031, 0.3745, 0.7031, 0.3745, 0.7173, 0.3745, 0.7163, 0.3818, 0.7163, 0.3818, 0.7041, 0.3818, 0.7031, 0.3745, 0.7041, 0.3818, 0.7163, 0.3818, 0.7139, 0.3867, 0.7139, 0.3867, 0.7065, 0.3867, 0.7041, 0.3818, 0.7139, 0.3867, 0.7104, 0.3887, 0.7065, 0.3867, 0.6899, 0.312, 0.6938, 0.312, 0.6938, 0.3882, 0.6938, 0.3882, 0.6899, 0.3882, 0.6899, 0.312, 0.6978, 0.3882, 0.6938, 0.3882, 0.6938, 0.312, 0.6865, 0.312, 0.6899, 0.312, 0.6899, 0.3882, 0.6938, 0.312, 0.6978, 0.312, 0.6978, 0.3882, 0.6899, 0.3882, 0.6865, 0.3882, 0.6865, 0.312, 0.7012, 0.3882, 0.6978, 0.3882, 0.6978, 0.312, 0.6978, 0.312, 0.7012, 0.312, 0.7012, 0.3882, 0.6826, 0.312, 0.6865, 0.312, 0.6865, 0.3882, 0.6865, 0.3882, 0.6826, 0.3882, 0.6826, 0.312, 0.6787, 0.312, 0.6826, 0.312, 0.6826, 0.3882, 0.6826, 0.3882, 0.6787, 0.3882, 0.6787, 0.312, 0.6753, 0.312, 0.6787, 0.312, 0.6787, 0.3882, 0.6787, 0.3882, 0.6753, 0.3882, 0.6753, 0.312, 0.6714, 0.312, 0.6753, 0.312, 0.6753, 0.3882, 0.6753, 0.3882, 0.6714, 0.3882, 0.6714, 0.312, 0.6675, 0.312, 0.6714, 0.312, 0.6714, 0.3882, 0.6714, 0.3882, 0.6675, 0.3882, 0.6675, 0.312, 0.6641, 0.312, 0.6675, 0.312, 0.6675, 0.3882, 0.6675, 0.3882, 0.6641, 0.3882, 0.6641, 0.312, 0.6602, 0.312, 0.6641, 0.312, 0.6641, 0.3882, 0.6641, 0.3882, 0.6602, 0.3882, 0.6602, 0.312, 0.6562, 0.312, 0.6602, 0.312, 0.6602, 0.3882, 0.6602, 0.3882, 0.6562, 0.3882, 0.6562, 0.312, 0.7031, 0.3745, 0.7041, 0.3672, 0.7163, 0.3672, 0.7163, 0.3672, 0.7041, 0.3672, 0.7065, 0.3618, 0.7065, 0.3618, 0.7139, 0.3618, 0.7163, 0.3672, 0.7065, 0.3618, 0.7104, 0.3599, 0.7139, 0.3618, 0.7163, 0.3672, 0.7173, 0.3745, 0.7031, 0.3745, 0.7031, 0.3745, 0.7173, 0.3745, 0.7163, 0.3818, 0.7163, 0.3818, 0.7041, 0.3818, 0.7031, 0.3745, 0.7041, 0.3818, 0.7163, 0.3818, 0.7139, 0.3867, 0.7139, 0.3867, 0.7065, 0.3867, 0.7041, 0.3818, 0.7139, 0.3867, 0.7104, 0.3887, 0.7065, 0.3867, 0.6899, 0.312, 0.6938, 0.312, 0.6938, 0.3882, 0.6938, 0.3882, 0.6899, 0.3882, 0.6899, 0.312, 0.6978, 0.3882, 0.6938, 0.3882, 0.6938, 0.312, 0.6865, 0.312, 0.6899, 0.312, 0.6899, 0.3882, 0.6938, 0.312, 0.6978, 0.312, 0.6978, 0.3882, 0.6899, 0.3882, 0.6865, 0.3882, 0.6865, 0.312, 0.7012, 0.3882, 0.6978, 0.3882, 0.6978, 0.312, 0.6978, 0.312, 0.7012, 0.312, 0.7012, 0.3882, 0.6826, 0.312, 0.6865, 0.312, 0.6865, 0.3882, 0.6865, 0.3882, 0.6826, 0.3882, 0.6826, 0.312, 0.6787, 0.312, 0.6826, 0.312, 0.6826, 0.3882, 0.6826, 0.3882, 0.6787, 0.3882, 0.6787, 0.312, 0.6753, 0.312, 0.6787, 0.312, 0.6787, 0.3882, 0.6787, 0.3882, 0.6753, 0.3882, 0.6753, 0.312, 0.6714, 0.312, 0.6753, 0.312, 0.6753, 0.3882, 0.6753, 0.3882, 0.6714, 0.3882, 0.6714, 0.312, 0.6675, 0.312, 0.6714, 0.312, 0.6714, 0.3882, 0.6714, 0.3882, 0.6675, 0.3882, 0.6675, 0.312, 0.6641, 0.312, 0.6675, 0.312, 0.6675, 0.3882, 0.6675, 0.3882, 0.6641, 0.3882, 0.6641, 0.312, 0.6602, 0.312, 0.6641, 0.312, 0.6641, 0.3882, 0.6641, 0.3882, 0.6602, 0.3882, 0.6602, 0.312, 0.6562, 0.312, 0.6602, 0.312, 0.6602, 0.3882, 0.6602, 0.3882, 0.6562, 0.3882, 0.6562, 0.312, 0.7031, 0.3745, 0.7041, 0.3672, 0.7163, 0.3672, 0.7163, 0.3672, 0.7041, 0.3672, 0.7065, 0.3618, 0.7065, 0.3618, 0.7139, 0.3618, 0.7163, 0.3672, 0.7065, 0.3618, 0.7104, 0.3599, 0.7139, 0.3618, 0.7163, 0.3672, 0.7173, 0.3745, 0.7031, 0.3745, 0.7031, 0.3745, 0.7173, 0.3745, 0.7163, 0.3818, 0.7163, 0.3818, 0.7041, 0.3818, 0.7031, 0.3745, 0.7041, 0.3818, 0.7163, 0.3818, 0.7139, 0.3867, 0.7139, 0.3867, 0.7065, 0.3867, 0.7041, 0.3818, 0.7139, 0.3867, 0.7104, 0.3887, 0.7065, 0.3867])
me_mesh_0_005.materials.append(mat_factory_05)
me_mesh_0_005.update()
me_mesh_0_005.normals_split_custom_set([tuple(v) for v in zip(*[iter([-0.004223, 0.003617, 1.0, -0.005259, -0.001809, 1.0, 0.001049, 0.005461, 1.0, 0.001049, 0.005461, 1.0, -0.005259, -0.001809, 1.0, -0.001033, -0.005464, 1.0, -0.001033, -0.005464, 1.0, 0.00524, 0.001861, 1.0, 0.001049, 0.005461, 1.0, -0.001033, -0.005464, 1.0, 0.004231, -0.003608, 1.0, 0.00524, 0.001861, 1.0, 0.001049, 0.005461, 1.0, -0.004222, 0.003619, 1.0, -0.004223, 0.003617, 1.0, -0.004223, 0.003617, 1.0, -0.004222, 0.003619, 1.0, -0.005239, -0.001863, 1.0, -0.005239, -0.001863, 1.0, 0.001002, 0.00547, 1.0, -0.004223, 0.003617, 1.0, 0.001002, 0.00547, 1.0, -0.005239, -0.001863, 1.0, -0.001032, -0.005464, 1.0, -0.001032, -0.005464, 1.0, 0.005261, 0.001802, 1.0, 0.001002, 0.00547, 1.0, -0.001032, -0.005464, 1.0, 0.004198, -0.003647, 1.0, 0.005261, 0.001802, 1.0, -0.004201, 0.003643, 1.0, -0.005224, -0.001905, 1.0, 0.0009734, 0.005475, 1.0, 0.0009734, 0.005475, 1.0, -0.005224, -0.001905, 1.0, -0.00103, -0.005465, 1.0, -0.00103, -0.005465, 1.0, 0.005252, 0.001829, 1.0, 0.0009734, 0.005475, 1.0, -0.00103, -0.005465, 1.0, 0.004132, -0.003721, 1.0, 0.005252, 0.001829, 1.0, 0.0009734, 0.005475, 1.0, -0.004245, 0.003593, 1.0, -0.004201, 0.003643, 1.0, -0.004201, 0.003643, 1.0, -0.004245, 0.003593, 1.0, -0.005264, -0.001791, 1.0, -0.005264, -0.001791, 1.0, 0.001007, 0.005469, 1.0, -0.004201, 0.003643, 1.0, 0.001007, 0.005469, 1.0, -0.005264, -0.001791, 1.0, -0.001035, -0.005464, 1.0, -0.001035, -0.005464, 1.0, 0.005243, 0.001853, 1.0, 0.001007, 0.005469, 1.0, -0.001035, -0.005464, 1.0, 0.004245, -0.003591, 1.0, 0.005243, 0.001853, 1.0, -0.004212, 0.003631, 1.0, -0.005268, -0.001781, 1.0, 0.001085, 0.005454, 1.0, 0.001085, 0.005454, 1.0, -0.005268, -0.001781, 1.0, -0.001148, -0.005441, 1.0, -0.001148, -0.005441, 1.0, 0.005239, 0.001867, 1.0, 0.001085, 0.005454, 1.0, -0.001148, -0.005441, 1.0, 0.00424, -0.003598, 1.0, 0.005239, 0.001867, 1.0, 0.001085, 0.005454, 1.0, -0.004224, 0.003617, 1.0, -0.004212, 0.003631, 1.0, -0.004212, 0.003631, 1.0, -0.004224, 0.003617, 1.0, -0.005268, -0.001781, 1.0, -0.005268, -0.001781, 1.0, 0.001018, 0.005467, 1.0, -0.004212, 0.003631, 1.0, 0.001018, 0.005467, 1.0, -0.005268, -0.001781, 1.0, -0.001014, -0.005468, 1.0, -0.001014, -0.005468, 1.0, 0.005251, 0.001827, 1.0, 0.001018, 0.005467, 1.0, -0.001014, -0.005468, 1.0, 0.004245, -0.003591, 1.0, 0.005251, 0.001827, 1.0, -0.9986, 0.05287, 0.00398, -0.8893, -0.4573, 0.003857, -0.8893, -0.4573, 0.003909, -0.8893, -0.4573, 0.003909, -0.9986, 0.05284, 0.003937, -0.9986, 0.05287, 0.00398, -0.5425, -0.84, 0.003891, -0.8893, -0.4573, 0.003909, -0.8893, -0.4573, 0.003857, -0.8344, 0.5511, 0.003926, -0.9986, 0.05287, 0.00398, -0.9986, 0.05284, 0.003937, -0.8893, -0.4573, 0.003857, -0.5425, -0.84, 0.003941, -0.5425, -0.84, 0.003891, -0.9986, 0.05284, 0.003937, -0.8344, 0.5511, 0.003926, -0.8344, 0.5511, 0.003926, -0.2882, -0.9226, 0.2565, -0.5425, -0.84, 0.003891, -0.5425, -0.84, 0.003941, -0.5425, -0.84, 0.003941, -0.3106, -0.9153, -0.2565, -0.2882, -0.9226, 0.2565, -0.4526, 0.8917, 0.003937, -0.8344, 0.5511, 0.003926, -0.8344, 0.5511, 0.003926, -0.8344, 0.5511, 0.003926, -0.4526, 0.8917, 0.003936, -0.4526, 0.8917, 0.003937, 0.05131, 0.9987, 0.003921, -0.4526, 0.8917, 0.003937, -0.4526, 0.8917, 0.003936, -0.4526, 0.8917, 0.003936, 0.05132, 0.9987, 0.003921, 0.05131, 0.9987, 0.003921, 0.546, 0.8377, 0.01191, 0.05131, 0.9987, 0.003921, 0.05132, 0.9987, 0.003921, 0.05132, 0.9987, 0.003921, 0.546, 0.8377, 0.01191, 0.546, 0.8377, 0.01191, 0.8933, 0.4493, 0.0119, 0.546, 0.8377, 0.01191, 0.546, 0.8377, 0.01191, 0.546, 0.8377, 0.01191, 0.8933, 0.4493, 0.0119, 0.8933, 0.4493, 0.0119, 0.9989, -0.04573, 0.01185, 0.8933, 0.4493, 0.0119, 0.8933, 0.4493, 0.0119, 0.8933, 0.4493, 0.0119, 0.9989, -0.04573, 0.01185, 0.9989, -0.04573, 0.01185, 0.8446, -0.5352, 0.01187, 0.9989, -0.04573, 0.01185, 0.9989, -0.04573, 0.01185, 0.9989, -0.04573, 0.01185, 0.8447, -0.5352, 0.01187, 0.8446, -0.5352, 0.01187, 0.4524, -0.8918, 0.01183, 0.8446, -0.5352, 0.01187, 0.8447, -0.5352, 0.01187, 0.8447, -0.5352, 0.01187, 0.4524, -0.8918, 0.01183, 0.4524, -0.8918, 0.01183, 0.2106, -0.9423, -0.2602, 0.4524, -0.8918, 0.01183, 0.4524, -0.8918, 0.01183, 0.4524, -0.8918, 0.01183, 0.1876, -0.9472, 0.2602, 0.2106, -0.9423, -0.2602, -0.9989, 0.04671, 0.003824, -0.8955, -0.4451, 0.003921, -0.8955, -0.4451, 0.003924, -0.8955, -0.4451, 0.003924, -0.9989, 0.0467, 0.003876, -0.9989, 0.04671, 0.003824, -0.543, -0.8398, 0.003929, -0.8955, -0.4451, 0.003924, -0.8955, -0.4451, 0.003921, -0.8419, 0.5396, 0.003879, -0.9989, 0.04671, 0.003824, -0.9989, 0.0467, 0.003876, -0.8955, -0.4451, 0.003921, -0.5429, -0.8398, 0.003929, -0.543, -0.8398, 0.003929, -0.9989, 0.0467, 0.003876, -0.8419, 0.5396, 0.003931, -0.8419, 0.5396, 0.003879, -0.277, -0.9294, 0.2438, -0.543, -0.8398, 0.003929, -0.5429, -0.8398, 0.003929, -0.5429, -0.8398, 0.003929, -0.2995, -0.9224, -0.2438, -0.277, -0.9294, 0.2438, -0.4471, 0.8945, 0.003944, -0.8419, 0.5396, 0.003879, -0.8419, 0.5396, 0.003931, -0.8419, 0.5396, 0.003931, -0.4471, 0.8945, 0.003941, -0.4471, 0.8945, 0.003944, 0.07835, 0.9969, 0.00396, -0.4471, 0.8945, 0.003944, -0.4471, 0.8945, 0.003941, -0.4471, 0.8945, 0.003941, 0.07835, 0.9969, 0.003953, 0.07835, 0.9969, 0.00396, 0.5457, 0.8379, 0.01186, 0.07835, 0.9969, 0.00396, 0.07835, 0.9969, 0.003953, 0.07835, 0.9969, 0.003953, 0.5457, 0.8379, 0.01191, 0.5457, 0.8379, 0.01186, 0.8849, 0.4656, 0.01187, 0.5457, 0.8379, 0.01186, 0.5457, 0.8379, 0.01191, 0.5457, 0.8379, 0.01191, 0.8849, 0.4656, 0.01187, 0.8849, 0.4656, 0.01187, 0.9986, -0.05178, 0.01186, 0.8849, 0.4656, 0.01187, 0.8849, 0.4656, 0.01187, 0.8849, 0.4656, 0.01187, 0.9986, -0.0518, 0.01186, 0.9986, -0.05178, 0.01186, 0.8441, -0.536, 0.01186, 0.9986, -0.05178, 0.01186, 0.9986, -0.0518, 0.01186, 0.9986, -0.0518, 0.01186, 0.8441, -0.536, 0.01186, 0.8441, -0.536, 0.01186, 0.4611, -0.8873, 0.01182, 0.8441, -0.536, 0.01186, 0.8441, -0.536, 0.01186, 0.8441, -0.536, 0.01186, 0.4611, -0.8873, 0.01182, 0.4611, -0.8873, 0.01182, 0.2106, -0.9423, -0.2602, 0.4611, -0.8873, 0.01182, 0.4611, -0.8873, 0.01182, 0.4611, -0.8873, 0.01182, 0.1876, -0.9472, 0.2602, 0.2106, -0.9423, -0.2602, -0.9986, 0.05247, 0.00392, -0.8963, -0.4434, 0.003923, -0.8963, -0.4434, 0.003919, -0.8963, -0.4434, 0.003919, -0.9986, 0.05248, 0.00392, -0.9986, 0.05247, 0.00392, -0.5397, -0.8418, 0.003891, -0.8963, -0.4434, 0.003919, -0.8963, -0.4434, 0.003923, -0.8308, 0.5565, 0.003927, -0.9986, 0.05247, 0.00392, -0.9986, 0.05248, 0.00392, -0.8963, -0.4434, 0.003923, -0.5397, -0.8418, 0.003932, -0.5397, -0.8418, 0.003891, -0.9986, 0.05248, 0.00392, -0.8308, 0.5566, 0.003927, -0.8308, 0.5565, 0.003927, -0.277, -0.9294, 0.2438, -0.5397, -0.8418, 0.003891, -0.5397, -0.8418, 0.003932, -0.5397, -0.8418, 0.003932, -0.2995, -0.9224, -0.2438, -0.277, -0.9294, 0.2438, -0.4536, 0.8912, 0.003958, -0.8308, 0.5565, 0.003927, -0.8308, 0.5566, 0.003927, -0.8308, 0.5566, 0.003927, -0.4536, 0.8912, 0.003923, -0.4536, 0.8912, 0.003958, 0.04888, 0.9988, 0.00389, -0.4536, 0.8912, 0.003958, -0.4536, 0.8912, 0.003923, -0.4536, 0.8912, 0.003923, 0.0489, 0.9988, 0.00394, 0.04888, 0.9988, 0.00389, 0.5637, 0.8259, 0.0119, 0.04888, 0.9988, 0.00389, 0.0489, 0.9988, 0.00394, 0.0489, 0.9988, 0.00394, 0.5637, 0.8259, 0.0119, 0.5637, 0.8259, 0.0119, 0.8956, 0.4447, 0.01189, 0.5637, 0.8259, 0.0119, 0.5637, 0.8259, 0.0119, 0.5637, 0.8259, 0.0119, 0.8956, 0.4447, 0.01189, 0.8956, 0.4447, 0.01189, 0.9987, -0.04896, 0.01187, 0.8956, 0.4447, 0.01189, 0.8956, 0.4447, 0.01189, 0.8956, 0.4447, 0.01189, 0.9987, -0.04896, 0.01187, 0.9987, -0.04896, 0.01187, 0.843, -0.5378, 0.01184, 0.9987, -0.04896, 0.01187, 0.9987, -0.04896, 0.01187, 0.9987, -0.04896, 0.01187, 0.843, -0.5378, 0.01184, 0.843, -0.5378, 0.01184, 0.4567, -0.8895, 0.0118, 0.843, -0.5378, 0.01184, 0.843, -0.5378, 0.01184, 0.843, -0.5378, 0.01184, 0.4567, -0.8895, 0.01179, 0.4567, -0.8895, 0.0118, 0.2106, -0.9423, -0.2602, 0.4567, -0.8895, 0.0118, 0.4567, -0.8895, 0.01179, 0.4567, -0.8895, 0.01179, 0.1876, -0.9472, 0.2602, 0.2106, -0.9423, -0.2602, -0.004201, 0.003643, 1.0, -0.005224, -0.001905, 1.0, 0.0009734, 0.005475, 1.0, 0.0009734, 0.005475, 1.0, -0.005224, -0.001905, 1.0, -0.00103, -0.005465, 1.0, -0.00103, -0.005465, 1.0, 0.005251, 0.001829, 1.0, 0.0009734, 0.005475, 1.0, -0.00103, -0.005465, 1.0, 0.004131, -0.003721, 1.0, 0.005251, 0.001829, 1.0, 0.0009734, 0.005475, 1.0, -0.004245, 0.003592, 1.0, -0.004201, 0.003643, 1.0, -0.004201, 0.003643, 1.0, -0.004245, 0.003592, 1.0, -0.005264, -0.001791, 1.0, -0.005264, -0.001791, 1.0, 0.001008, 0.005469, 1.0, -0.004201, 0.003643, 1.0, 0.001008, 0.005469, 1.0, -0.005264, -0.001791, 1.0, -0.001035, -0.005464, 1.0, -0.001035, -0.005464, 1.0, 0.005244, 0.001853, 1.0, 0.001008, 0.005469, 1.0, -0.001035, -0.005464, 1.0, 0.004245, -0.003591, 1.0, 0.005244, 0.001853, 1.0, -0.9989, 0.0467, 0.003823, -0.8955, -0.4451, 0.00392, -0.8955, -0.4451, 0.003922, -0.8955, -0.4451, 0.003922, -0.9989, 0.0467, 0.003926, -0.9989, 0.0467, 0.003823, -0.543, -0.8398, 0.003927, -0.8955, -0.4451, 0.003922, -0.8955, -0.4451, 0.00392, -0.8419, 0.5396, 0.00393, -0.9989, 0.0467, 0.003823, -0.9989, 0.0467, 0.003926, -0.8955, -0.4451, 0.00392, -0.5429, -0.8398, 0.003927, -0.543, -0.8398, 0.003927, -0.9989, 0.0467, 0.003926, -0.8419, 0.5396, 0.003929, -0.8419, 0.5396, 0.00393, -0.277, -0.9294, 0.2438, -0.543, -0.8398, 0.003927, -0.5429, -0.8398, 0.003927, -0.5429, -0.8398, 0.003927, -0.2995, -0.9224, -0.2438, -0.277, -0.9294, 0.2438, -0.4471, 0.8945, 0.00394, -0.8419, 0.5396, 0.00393, -0.8419, 0.5396, 0.003929, -0.8419, 0.5396, 0.003929, -0.4471, 0.8945, 0.00394, -0.4471, 0.8945, 0.00394, 0.07834, 0.9969, 0.003956, -0.4471, 0.8945, 0.00394, -0.4471, 0.8945, 0.00394, -0.4471, 0.8945, 0.00394, 0.07834, 0.9969, 0.003951, 0.07834, 0.9969, 0.003956, 0.5456, 0.8379, 0.01185, 0.07834, 0.9969, 0.003956, 0.07834, 0.9969, 0.003951, 0.07834, 0.9969, 0.003951, 0.5457, 0.8379, 0.0119, 0.5456, 0.8379, 0.01185, 0.8849, 0.4656, 0.01187, 0.5456, 0.8379, 0.01185, 0.5457, 0.8379, 0.0119, 0.5457, 0.8379, 0.0119, 0.8849, 0.4656, 0.01187, 0.8849, 0.4656, 0.01187, 0.9986, -0.05178, 0.01185, 0.8849, 0.4656, 0.01187, 0.8849, 0.4656, 0.01187, 0.8849, 0.4656, 0.01187, 0.9986, -0.05182, 0.01185, 0.9986, -0.05178, 0.01185, 0.8441, -0.536, 0.01186, 0.9986, -0.05178, 0.01185, 0.9986, -0.05182, 0.01185, 0.9986, -0.05182, 0.01185, 0.8441, -0.536, 0.01186, 0.8441, -0.536, 0.01186, 0.4611, -0.8873, 0.01182, 0.8441, -0.536, 0.01186, 0.8441, -0.536, 0.01186, 0.8441, -0.536, 0.01186, 0.4611, -0.8873, 0.01182, 0.4611, -0.8873, 0.01182, 0.2106, -0.9423, -0.2602, 0.4611, -0.8873, 0.01182, 0.4611, -0.8873, 0.01182, 0.4611, -0.8873, 0.01182, 0.1876, -0.9472, 0.2602, 0.2106, -0.9423, -0.2602, -0.004212, 0.003631, 1.0, -0.005268, -0.001781, 1.0, 0.001084, 0.005454, 1.0, 0.001084, 0.005454, 1.0, -0.005268, -0.001781, 1.0, -0.001148, -0.005441, 1.0, -0.001148, -0.005441, 1.0, 0.005238, 0.001867, 1.0, 0.001084, 0.005454, 1.0, -0.001148, -0.005441, 1.0, 0.004239, -0.003598, 1.0, 0.005238, 0.001867, 1.0, 0.001084, 0.005454, 1.0, -0.004224, 0.003617, 1.0, -0.004212, 0.003631, 1.0, -0.004212, 0.003631, 1.0, -0.004224, 0.003617, 1.0, -0.005268, -0.001781, 1.0, -0.005268, -0.001781, 1.0, 0.001018, 0.005467, 1.0, -0.004212, 0.003631, 1.0, 0.001018, 0.005467, 1.0, -0.005268, -0.001781, 1.0, -0.001014, -0.005468, 1.0, -0.001014, -0.005468, 1.0, 0.005252, 0.001827, 1.0, 0.001018, 0.005467, 1.0, -0.001014, -0.005468, 1.0, 0.004245, -0.003591, 1.0, 0.005252, 0.001827, 1.0, -0.9986, 0.05245, 0.003874, -0.8963, -0.4434, 0.003919, -0.8963, -0.4434, 0.003918, -0.8963, -0.4434, 0.003918, -0.9986, 0.05244, 0.003873, -0.9986, 0.05245, 0.003874, -0.5397, -0.8418, 0.003889, -0.8963, -0.4434, 0.003918, -0.8963, -0.4434, 0.003919, -0.8308, 0.5566, 0.003926, -0.9986, 0.05245, 0.003874, -0.9986, 0.05244, 0.003873, -0.8963, -0.4434, 0.003919, -0.5397, -0.8418, 0.00393, -0.5397, -0.8418, 0.003889, -0.9986, 0.05244, 0.003873, -0.8308, 0.5565, 0.003926, -0.8308, 0.5566, 0.003926, -0.277, -0.9294, 0.2438, -0.5397, -0.8418, 0.003889, -0.5397, -0.8418, 0.00393, -0.5397, -0.8418, 0.00393, -0.2995, -0.9224, -0.2438, -0.277, -0.9294, 0.2438, -0.4536, 0.8912, 0.003957, -0.8308, 0.5566, 0.003926, -0.8308, 0.5565, 0.003926, -0.8308, 0.5565, 0.003926, -0.4537, 0.8912, 0.003887, -0.4536, 0.8912, 0.003957, 0.04888, 0.9988, 0.003888, -0.4536, 0.8912, 0.003957, -0.4537, 0.8912, 0.003887, -0.4537, 0.8912, 0.003887, 0.04888, 0.9988, 0.003888, 0.04888, 0.9988, 0.003888, 0.5637, 0.8259, 0.01189, 0.04888, 0.9988, 0.003888, 0.04888, 0.9988, 0.003888, 0.04888, 0.9988, 0.003888, 0.5637, 0.8259, 0.01189, 0.5637, 0.8259, 0.01189, 0.8956, 0.4447, 0.01188, 0.5637, 0.8259, 0.01189, 0.5637, 0.8259, 0.01189, 0.5637, 0.8259, 0.01189, 0.8956, 0.4447, 0.01189, 0.8956, 0.4447, 0.01188, 0.9987, -0.04896, 0.01186, 0.8956, 0.4447, 0.01188, 0.8956, 0.4447, 0.01189, 0.8956, 0.4447, 0.01189, 0.9987, -0.04897, 0.01186, 0.9987, -0.04896, 0.01186, 0.843, -0.5378, 0.01184, 0.9987, -0.04896, 0.01186, 0.9987, -0.04897, 0.01186, 0.9987, -0.04897, 0.01186, 0.843, -0.5378, 0.01184, 0.843, -0.5378, 0.01184, 0.4567, -0.8896, 0.01179, 0.843, -0.5378, 0.01184, 0.843, -0.5378, 0.01184, 0.843, -0.5378, 0.01184, 0.4567, -0.8895, 0.01179, 0.4567, -0.8896, 0.01179, 0.2106, -0.9423, -0.2602, 0.4567, -0.8896, 0.01179, 0.4567, -0.8895, 0.01179, 0.4567, -0.8895, 0.01179, 0.1876, -0.9472, 0.2602, 0.2106, -0.9423, -0.2602, -0.004201, 0.003643, 1.0, -0.005224, -0.001905, 1.0, 0.0009735, 0.005475, 1.0, 0.0009735, 0.005475, 1.0, -0.005224, -0.001905, 1.0, -0.00103, -0.005465, 1.0, -0.00103, -0.005465, 1.0, 0.005252, 0.001829, 1.0, 0.0009735, 0.005475, 1.0, -0.00103, -0.005465, 1.0, 0.004133, -0.003721, 1.0, 0.005252, 0.001829, 1.0, 0.0009735, 0.005475, 1.0, -0.004245, 0.003592, 1.0, -0.004201, 0.003643, 1.0, -0.004201, 0.003643, 1.0, -0.004245, 0.003592, 1.0, -0.005264, -0.001791, 1.0, -0.005264, -0.001791, 1.0, 0.001007, 0.005469, 1.0, -0.004201, 0.003643, 1.0, 0.001007, 0.005469, 1.0, -0.005264, -0.001791, 1.0, -0.001035, -0.005464, 1.0, -0.001035, -0.005464, 1.0, 0.005243, 0.001853, 1.0, 0.001007, 0.005469, 1.0, -0.001035, -0.005464, 1.0, 0.004247, -0.003591, 1.0, 0.005243, 0.001853, 1.0, -0.9989, 0.04669, 0.003876, -0.8955, -0.4451, 0.003921, -0.8955, -0.4451, 0.003924, -0.8955, -0.4451, 0.003924, -0.9989, 0.0467, 0.003928, -0.9989, 0.04669, 0.003876, -0.543, -0.8398, 0.003929, -0.8955, -0.4451, 0.003924, -0.8955, -0.4451, 0.003921, -0.8419, 0.5396, 0.00388, -0.9989, 0.04669, 0.003876, -0.9989, 0.0467, 0.003928, -0.8955, -0.4451, 0.003921, -0.543, -0.8397, 0.003879, -0.543, -0.8398, 0.003929, -0.9989, 0.0467, 0.003928, -0.8419, 0.5396, 0.003931, -0.8419, 0.5396, 0.00388, -0.277, -0.9294, 0.2438, -0.543, -0.8398, 0.003929, -0.543, -0.8397, 0.003879, -0.543, -0.8397, 0.003879, -0.2995, -0.9224, -0.2438, -0.277, -0.9294, 0.2438, -0.4471, 0.8945, 0.003944, -0.8419, 0.5396, 0.00388, -0.8419, 0.5396, 0.003931, -0.8419, 0.5396, 0.003931, -0.4471, 0.8945, 0.003941, -0.4471, 0.8945, 0.003944, 0.07835, 0.9969, 0.003958, -0.4471, 0.8945, 0.003944, -0.4471, 0.8945, 0.003941, -0.4471, 0.8945, 0.003941, 0.07835, 0.9969, 0.003952, 0.07835, 0.9969, 0.003958, 0.5456, 0.8379, 0.01186, 0.07835, 0.9969, 0.003958, 0.07835, 0.9969, 0.003952, 0.07835, 0.9969, 0.003952, 0.5457, 0.8379, 0.01191, 0.5456, 0.8379, 0.01186, 0.8849, 0.4656, 0.01187, 0.5456, 0.8379, 0.01186, 0.5457, 0.8379, 0.01191, 0.5457, 0.8379, 0.01191, 0.8849, 0.4656, 0.01187, 0.8849, 0.4656, 0.01187, 0.9986, -0.05179, 0.01186, 0.8849, 0.4656, 0.01187, 0.8849, 0.4656, 0.01187, 0.8849, 0.4656, 0.01187, 0.9986, -0.0518, 0.01186, 0.9986, -0.05179, 0.01186, 0.8441, -0.536, 0.01186, 0.9986, -0.05179, 0.01186, 0.9986, -0.0518, 0.01186, 0.9986, -0.0518, 0.01186, 0.8441, -0.536, 0.01186, 0.8441, -0.536, 0.01186, 0.4611, -0.8873, 0.01182, 0.8441, -0.536, 0.01186, 0.8441, -0.536, 0.01186, 0.8441, -0.536, 0.01186, 0.4611, -0.8873, 0.01182, 0.4611, -0.8873, 0.01182, 0.2106, -0.9423, -0.2602, 0.4611, -0.8873, 0.01182, 0.4611, -0.8873, 0.01182, 0.4611, -0.8873, 0.01182, 0.1876, -0.9472, 0.2602, 0.2106, -0.9423, -0.2602, 0.005537, -0.0005144, 1.0, 0.003137, 0.004591, 1.0, 0.002397, -0.005017, 1.0, 0.002397, -0.005017, 1.0, 0.003137, 0.004591, 1.0, -0.002346, 0.005042, 1.0, -0.002346, 0.005042, 1.0, -0.003204, -0.004545, 1.0, 0.002397, -0.005017, 1.0, -0.002346, 0.005042, 1.0, -0.005526, 0.0006182, 1.0, -0.003204, -0.004545, 1.0, 0.002397, -0.005017, 1.0, 0.005542, -0.000448, 1.0, 0.005537, -0.0005144, 1.0, 0.005537, -0.0005144, 1.0, 0.005542, -0.000448, 1.0, 0.003235, 0.004522, 1.0, 0.003235, 0.004522, 1.0, 0.002367, -0.005032, 1.0, 0.005537, -0.0005144, 1.0, 0.002367, -0.005032, 1.0, 0.003235, 0.004522, 1.0, -0.002341, 0.005044, 1.0, -0.002341, 0.005044, 1.0, -0.003182, -0.00456, 1.0, 0.002367, -0.005032, 1.0, -0.002341, 0.005044, 1.0, -0.005546, 0.0004464, 1.0, -0.003182, -0.00456, 1.0, 0.005539, -0.0004985, 1.0, 0.003244, 0.004516, 1.0, 0.002296, -0.005065, 1.0, 0.002296, -0.005065, 1.0, 0.003244, 0.004516, 1.0, -0.002237, 0.005092, 1.0, -0.002237, 0.005092, 1.0, -0.003169, -0.004568, 1.0, 0.002296, -0.005065, 1.0, -0.002237, 0.005092, 1.0, -0.005542, 0.0004549, 1.0, -0.003169, -0.004568, 1.0, 0.002296, -0.005065, 1.0, 0.00554, -0.00048, 1.0, 0.005539, -0.0004985, 1.0, 0.005539, -0.0004985, 1.0, 0.00554, -0.00048, 1.0, 0.003244, 0.004516, 1.0, 0.003244, 0.004516, 1.0, 0.002356, -0.005037, 1.0, 0.005539, -0.0004985, 1.0, 0.002356, -0.005037, 1.0, 0.003244, 0.004516, 1.0, -0.002361, 0.005035, 1.0, -0.002361, 0.005035, 1.0, -0.003205, -0.004544, 1.0, 0.002356, -0.005037, 1.0, -0.002361, 0.005035, 1.0, -0.005546, 0.0004464, 1.0, -0.003205, -0.004544, 1.0, 0.8392, 0.5438, 0.003876, 0.4687, 0.8834, 0.003921, 0.4686, 0.8834, 0.003924, 0.4686, 0.8834, 0.003924, 0.8392, 0.5438, 0.003876, 0.8392, 0.5438, 0.003876, -0.04776, 0.9989, 0.003929, 0.4686, 0.8834, 0.003924, 0.4687, 0.8834, 0.003921, 0.9987, 0.05177, 0.003931, 0.8392, 0.5438, 0.003876, 0.8392, 0.5438, 0.003876, 0.4687, 0.8834, 0.003921, -0.04774, 0.9989, 0.003878, -0.04776, 0.9989, 0.003929, 0.8392, 0.5438, 0.003876, 0.9987, 0.05178, 0.003931, 0.9987, 0.05177, 0.003931, -0.3162, 0.9169, 0.2438, -0.04776, 0.9989, 0.003929, -0.04774, 0.9989, 0.003878, -0.04774, 0.9989, 0.003878, -0.2938, 0.9243, -0.2438, -0.3162, 0.9169, 0.2438, 0.8844, -0.4667, 0.003942, 0.9987, 0.05177, 0.003931, 0.9987, 0.05178, 0.003931, 0.9987, 0.05178, 0.003931, 0.8844, -0.4667, 0.003941, 0.8844, -0.4667, 0.003942, 0.517, -0.856, 0.003953, 0.8844, -0.4667, 0.003942, 0.8844, -0.4667, 0.003941, 0.8844, -0.4667, 0.003941, 0.517, -0.856, 0.003952, 0.517, -0.856, 0.003953, 0.0445, -0.9989, 0.01186, 0.517, -0.856, 0.003953, 0.517, -0.856, 0.003952, 0.517, -0.856, 0.003952, 0.04449, -0.9989, 0.01191, 0.0445, -0.9989, 0.01186, -0.4481, -0.8939, 0.01187, 0.0445, -0.9989, 0.01186, 0.04449, -0.9989, 0.01191, 0.04449, -0.9989, 0.01191, -0.4481, -0.8939, 0.01187, -0.4481, -0.8939, 0.01187, -0.8419, -0.5395, 0.01186, -0.4481, -0.8939, 0.01187, -0.4481, -0.8939, 0.01187, -0.4481, -0.8939, 0.01187, -0.8419, -0.5395, 0.01186, -0.8419, -0.5395, 0.01186, -0.9984, -0.05596, 0.01186, -0.8419, -0.5395, 0.01186, -0.8419, -0.5395, 0.01186, -0.8419, -0.5395, 0.01186, -0.9984, -0.05595, 0.01186, -0.9984, -0.05596, 0.01186, -0.8916, 0.4527, 0.01182, -0.9984, -0.05596, 0.01186, -0.9984, -0.05595, 0.01186, -0.9984, -0.05595, 0.01186, -0.8916, 0.4527, 0.01182, -0.8916, 0.4527, 0.01182, -0.72, 0.6433, -0.2602, -0.8916, 0.4527, 0.01182, -0.8916, 0.4527, 0.01182, -0.8916, 0.4527, 0.01182, -0.7041, 0.6607, 0.2602, -0.72, 0.6433, -0.2602, 0.8423, 0.539, 0.00392, 0.4704, 0.8825, 0.003923, 0.4704, 0.8825, 0.003919, 0.4704, 0.8825, 0.003919, 0.8423, 0.539, 0.003875, 0.8423, 0.539, 0.00392, -0.05157, 0.9987, 0.003891, 0.4704, 0.8825, 0.003919, 0.4704, 0.8825, 0.003923, 0.9995, 0.03149, 0.003927, 0.8423, 0.539, 0.00392, 0.8423, 0.539, 0.003875, 0.4704, 0.8825, 0.003923, -0.0516, 0.9987, 0.003932, -0.05157, 0.9987, 0.003891, 0.8423, 0.539, 0.003875, 0.9995, 0.03148, 0.003928, 0.9995, 0.03149, 0.003927, -0.3162, 0.9169, 0.2438, -0.05157, 0.9987, 0.003891, -0.0516, 0.9987, 0.003932, -0.0516, 0.9987, 0.003932, -0.2938, 0.9243, -0.2438, -0.3162, 0.9169, 0.2438, 0.8878, -0.4602, 0.003958, 0.9995, 0.03149, 0.003927, 0.9995, 0.03148, 0.003928, 0.9995, 0.03148, 0.003928, 0.8878, -0.4602, 0.003923, 0.8878, -0.4602, 0.003958, 0.542, -0.8404, 0.00389, 0.8878, -0.4602, 0.003958, 0.8878, -0.4602, 0.003923, 0.8878, -0.4602, 0.003923, 0.542, -0.8404, 0.00394, 0.542, -0.8404, 0.00389, 0.02284, -0.9997, 0.0119, 0.542, -0.8404, 0.00389, 0.542, -0.8404, 0.00394, 0.542, -0.8404, 0.00394, 0.02284, -0.9997, 0.0119, 0.02284, -0.9997, 0.0119, -0.469, -0.8831, 0.01189, 0.02284, -0.9997, 0.0119, 0.02284, -0.9997, 0.0119, 0.02284, -0.9997, 0.0119, -0.469, -0.8831, 0.01189, -0.469, -0.8831, 0.01189, -0.8404, -0.5419, 0.01187, -0.469, -0.8831, 0.01189, -0.469, -0.8831, 0.01189, -0.469, -0.8831, 0.01189, -0.8404, -0.5419, 0.01187, -0.8404, -0.5419, 0.01187, -0.9985, -0.05387, 0.01184, -0.8404, -0.5419, 0.01187, -0.8404, -0.5419, 0.01187, -0.8404, -0.5419, 0.01187, -0.9985, -0.05387, 0.01184, -0.9985, -0.05387, 0.01184, -0.8893, 0.4571, 0.0118, -0.9985, -0.05387, 0.01184, -0.9985, -0.05387, 0.01184, -0.9985, -0.05387, 0.01184, -0.8893, 0.4571, 0.01179, -0.8893, 0.4571, 0.0118, -0.72, 0.6433, -0.2602, -0.8893, 0.4571, 0.0118, -0.8893, 0.4571, 0.01179, -0.8893, 0.4571, 0.01179, -0.7041, 0.6607, 0.2602, -0.72, 0.6433, -0.2602, 0.00554, -0.0004808, 1.0, 0.003221, 0.004533, 1.0, 0.002329, -0.00505, 1.0, 0.002329, -0.00505, 1.0, 0.003221, 0.004533, 1.0, -0.002343, 0.005043, 1.0, -0.002343, 0.005043, 1.0, -0.003175, -0.004565, 1.0, 0.002329, -0.00505, 1.0, -0.002343, 0.005043, 1.0, -0.005541, 0.0004681, 1.0, -0.003175, -0.004565, 1.0, 0.002329, -0.00505, 1.0, 0.00554, -0.0004823, 1.0, 0.00554, -0.0004808, 1.0, 0.00554, -0.0004808, 1.0, 0.00554, -0.0004823, 1.0, 0.003174, 0.004566, 1.0, 0.003174, 0.004566, 1.0, 0.002372, -0.00503, 1.0, 0.00554, -0.0004808, 1.0, 0.002372, -0.00503, 1.0, 0.003174, 0.004566, 1.0, -0.002343, 0.005043, 1.0, -0.002343, 0.005043, 1.0, -0.003227, -0.004529, 1.0, 0.002372, -0.00503, 1.0, -0.002343, 0.005043, 1.0, -0.005537, 0.0005191, 1.0, -0.003227, -0.004529, 1.0, 0.8425, 0.5387, 0.003936, 0.4565, 0.8897, 0.003908, 0.4565, 0.8897, 0.003908, 0.4565, 0.8897, 0.003908, 0.8425, 0.5387, 0.003937, 0.8425, 0.5387, 0.003936, -0.04825, 0.9988, 0.00389, 0.4565, 0.8897, 0.003908, 0.4565, 0.8897, 0.003908, 0.9993, 0.03806, 0.003925, 0.8425, 0.5387, 0.003936, 0.8425, 0.5387, 0.003937, 0.4565, 0.8897, 0.003908, -0.04825, 0.9988, 0.003891, -0.04825, 0.9988, 0.00389, 0.8425, 0.5387, 0.003937, 0.9993, 0.03806, 0.003925, 0.9993, 0.03806, 0.003925, -0.3031, 0.9178, 0.2565, -0.04825, 0.9988, 0.00389, -0.04825, 0.9988, 0.003891, -0.04825, 0.9988, 0.003891, -0.2807, 0.9249, -0.2565, -0.3031, 0.9178, 0.2565, 0.8873, -0.4612, 0.003935, 0.9993, 0.03806, 0.003925, 0.9993, 0.03806, 0.003925, 0.9993, 0.03806, 0.003925, 0.8873, -0.4612, 0.003935, 0.8873, -0.4612, 0.003935, 0.54, -0.8417, 0.003921, 0.8873, -0.4612, 0.003935, 0.8873, -0.4612, 0.003935, 0.8873, -0.4612, 0.003935, 0.5399, -0.8417, 0.003965, 0.54, -0.8417, 0.003921, 0.04403, -0.999, 0.01191, 0.54, -0.8417, 0.003921, 0.5399, -0.8417, 0.003965, 0.5399, -0.8417, 0.003965, 0.04403, -0.999, 0.01191, 0.04403, -0.999, 0.01191, -0.4645, -0.8855, 0.0119, 0.04403, -0.999, 0.01191, 0.04403, -0.999, 0.01191, 0.04403, -0.999, 0.01191, -0.4645, -0.8855, 0.0119, -0.4645, -0.8855, 0.0119, -0.8386, -0.5446, 0.01185, -0.4645, -0.8855, 0.0119, -0.4645, -0.8855, 0.0119, -0.4645, -0.8855, 0.0119, -0.8386, -0.5446, 0.01185, -0.8386, -0.5446, 0.01185, -0.9983, -0.05692, 0.01187, -0.8386, -0.5446, 0.01185, -0.8386, -0.5446, 0.01185, -0.8386, -0.5446, 0.01185, -0.9983, -0.05692, 0.01187, -0.9983, -0.05692, 0.01187, -0.8871, 0.4614, 0.01183, -0.9983, -0.05692, 0.01187, -0.9983, -0.05692, 0.01187, -0.9983, -0.05692, 0.01187, -0.8871, 0.4614, 0.01183, -0.8871, 0.4614, 0.01183, -0.72, 0.6433, -0.2602, -0.8871, 0.4614, 0.01183, -0.8871, 0.4614, 0.01183, -0.8871, 0.4614, 0.01183, -0.7041, 0.6607, 0.2602, -0.72, 0.6433, -0.2602, -0.0009474, -0.00548, 1.0, 0.004331, -0.003488, 1.0, -0.00519, -0.001997, 1.0, -0.00519, -0.001997, 1.0, 0.004331, -0.003488, 1.0, 0.00521, 0.001943, 1.0, 0.00521, 0.001943, 1.0, -0.00428, 0.00355, 1.0, -0.00519, -0.001997, 1.0, 0.00521, 0.001943, 1.0, 0.001047, 0.005461, 1.0, -0.00428, 0.00355, 1.0, -0.00519, -0.001997, 1.0, -0.0008814, -0.005491, 1.0, -0.0009474, -0.00548, 1.0, -0.0009474, -0.00548, 1.0, -0.0008814, -0.005491, 1.0, 0.004255, -0.003581, 1.0, 0.004255, -0.003581, 1.0, -0.005203, -0.001964, 1.0, -0.0009474, -0.00548, 1.0, -0.005203, -0.001964, 1.0, 0.004255, -0.003581, 1.0, 0.005213, 0.001938, 1.0, 0.005213, 0.001938, 1.0, -0.004297, 0.003531, 1.0, -0.005203, -0.001964, 1.0, 0.005213, 0.001938, 1.0, 0.0008822, 0.005491, 1.0, -0.004297, 0.003531, 1.0, 0.4764, -0.8792, 0.003876, 0.8439, -0.5365, 0.003923, 0.8439, -0.5365, 0.003924, 0.8439, -0.5365, 0.003924, 0.4764, -0.8792, 0.003928, 0.4764, -0.8792, 0.003876, 0.9995, -0.03072, 0.003929, 0.8439, -0.5365, 0.003924, 0.8439, -0.5365, 0.003923, -0.02669, -0.9996, 0.003931, 0.4764, -0.8792, 0.003876, 0.4764, -0.8792, 0.003928, 0.8439, -0.5365, 0.003923, 0.9995, -0.03073, 0.003879, 0.9995, -0.03072, 0.003929, 0.4764, -0.8792, 0.003928, -0.02669, -0.9996, 0.003931, -0.02669, -0.9996, 0.003931, 0.9388, 0.2433, 0.2438, 0.9995, -0.03072, 0.003929, 0.9995, -0.03073, 0.003879, 0.9995, -0.03073, 0.003879, 0.9445, 0.2204, -0.2438, 0.9388, 0.2433, 0.2438, -0.5346, -0.8451, 0.003942, -0.02669, -0.9996, 0.003931, -0.02669, -0.9996, 0.003931, -0.02669, -0.9996, 0.003931, -0.5346, -0.8451, 0.003941, -0.5346, -0.8451, 0.003942, -0.8939, -0.4482, 0.003953, -0.5346, -0.8451, 0.003942, -0.5346, -0.8451, 0.003941, -0.5346, -0.8451, 0.003941, -0.8939, -0.4482, 0.003952, -0.8939, -0.4482, 0.003953, -0.9994, 0.03397, 0.01186, -0.8939, -0.4482, 0.003953, -0.8939, -0.4482, 0.003952, -0.8939, -0.4482, 0.003952, -0.9994, 0.03398, 0.01191, -0.9994, 0.03397, 0.01186, -0.856, 0.5168, 0.01187, -0.9994, 0.03397, 0.01186, -0.9994, 0.03398, 0.01191, -0.9994, 0.03398, 0.01191, -0.856, 0.5168, 0.01187, -0.856, 0.5168, 0.01187, -0.4718, 0.8816, 0.01186, -0.856, 0.5168, 0.01187, -0.856, 0.5168, 0.01187, -0.856, 0.5168, 0.01187, -0.4718, 0.8816, 0.01186, -0.4718, 0.8816, 0.01186, 0.0225, 0.9997, 0.01186, -0.4718, 0.8816, 0.01186, -0.4718, 0.8816, 0.01186, -0.4718, 0.8816, 0.01186, 0.0225, 0.9997, 0.01186, 0.0225, 0.9997, 0.01186, 0.5212, 0.8533, 0.01182, 0.0225, 0.9997, 0.01186, 0.0225, 0.9997, 0.01186, 0.0225, 0.9997, 0.01186, 0.5212, 0.8533, 0.01182, 0.5212, 0.8533, 0.01182, 0.6978, 0.6674, -0.2602, 0.5212, 0.8533, 0.01182, 0.5212, 0.8533, 0.01182, 0.5212, 0.8533, 0.01182, 0.7139, 0.6502, 0.2602, 0.6978, 0.6674, -0.2602, -0.004882, -0.002662, 1.0, -4.244e-05, -0.005561, 1.0, -0.004789, 0.002827, 1.0, -0.004789, 0.002827, 1.0, -4.244e-05, -0.005561, 1.0, 0.00476, -0.002876, 1.0, 0.00476, -0.002876, 1.0, 0.0001234, 0.005559, 1.0, -0.004789, 0.002827, 1.0, 0.00476, -0.002876, 1.0, 0.004931, 0.00257, 1.0, 0.0001234, 0.005559, 1.0, -0.004789, 0.002827, 1.0, -0.004851, -0.00272, 1.0, -0.004882, -0.002662, 1.0, -0.004882, -0.002662, 1.0, -0.004851, -0.00272, 1.0, -0.0001637, -0.005558, 1.0, -0.0001637, -0.005558, 1.0, -0.00477, 0.002856, 1.0, -0.004882, -0.002662, 1.0, -0.00477, 0.002856, 1.0, -0.0001637, -0.005558, 1.0, 0.004755, -0.002881, 1.0, 0.004755, -0.002881, 1.0, 9.908e-05, 0.00556, 1.0, -0.00477, 0.002856, 1.0, 0.004755, -0.002881, 1.0, 0.004849, 0.002722, 1.0, 9.908e-05, 0.00556, 1.0, -0.3931, -0.9195, 0.003876, 0.1038, -0.9946, 0.003921, 0.1038, -0.9946, 0.003924, 0.1038, -0.9946, 0.003924, -0.3931, -0.9195, 0.003928, -0.3931, -0.9195, 0.003876, 0.5969, -0.8023, 0.003929, 0.1038, -0.9946, 0.003924, 0.1038, -0.9946, 0.003921, -0.7999, -0.6001, 0.003931, -0.3931, -0.9195, 0.003876, -0.3931, -0.9195, 0.003928, 0.1038, -0.9946, 0.003921, 0.5968, -0.8023, 0.003879, 0.5969, -0.8023, 0.003929, -0.3931, -0.9195, 0.003928, -0.7999, -0.6001, 0.003879, -0.7999, -0.6001, 0.003931, 0.7739, -0.5846, 0.2438, 0.5969, -0.8023, 0.003929, 0.5968, -0.8023, 0.003879, 0.5968, -0.8023, 0.003879, 0.7594, -0.6032, -0.2438, 0.7739, -0.5846, 0.2438, -0.9944, -0.106, 0.003944, -0.7999, -0.6001, 0.003931, -0.7999, -0.6001, 0.003879, -0.7999, -0.6001, 0.003879, -0.9944, -0.1061, 0.003941, -0.9944, -0.106, 0.003944, -0.9066, 0.422, 0.003953, -0.9944, -0.106, 0.003944, -0.9944, -0.1061, 0.003941, -0.9944, -0.1061, 0.003941, -0.9066, 0.422, 0.003952, -0.9066, 0.422, 0.003953, -0.5942, 0.8042, 0.01186, -0.9066, 0.422, 0.003953, -0.9066, 0.422, 0.003952, -0.9066, 0.422, 0.003952, -0.5942, 0.8042, 0.01191, -0.5942, 0.8042, 0.01186, -0.1268, 0.9919, 0.01187, -0.5942, 0.8042, 0.01186, -0.5942, 0.8042, 0.01191, -0.5942, 0.8042, 0.01191, -0.1268, 0.9919, 0.01187, -0.1268, 0.9919, 0.01187, 0.3977, 0.9174, 0.01186, -0.1268, 0.9919, 0.01187, -0.1268, 0.9919, 0.01187, -0.1268, 0.9919, 0.01187, 0.3977, 0.9174, 0.01186, 0.3977, 0.9174, 0.01186, 0.7974, 0.6034, 0.01186, 0.3977, 0.9174, 0.01186, 0.3977, 0.9174, 0.01186, 0.3977, 0.9174, 0.01186, 0.7974, 0.6034, 0.01186, 0.7974, 0.6034, 0.01186, 0.9925, 0.1217, 0.01182, 0.7974, 0.6034, 0.01186, 0.7974, 0.6034, 0.01186, 0.7974, 0.6034, 0.01186, 0.9925, 0.1216, 0.01182, 0.9925, 0.1217, 0.01182, 0.9565, -0.1322, -0.2602, 0.9925, 0.1217, 0.01182, 0.9925, 0.1216, 0.01182, 0.9925, 0.1216, 0.01182, 0.953, -0.1555, 0.2602, 0.9565, -0.1322, -0.2602, -0.005427, 0.001212, 1.0, -0.003694, -0.004156, 1.0, -0.001742, 0.005281, 1.0, -0.001742, 0.005281, 1.0, -0.003694, -0.004156, 1.0, 0.001688, -0.005298, 1.0, 0.001688, -0.005298, 1.0, 0.003755, 0.004102, 1.0, -0.001742, 0.005281, 1.0, 0.001688, -0.005298, 1.0, 0.005402, -0.001314, 1.0, 0.003755, 0.004102, 1.0, -0.001742, 0.005281, 1.0, -0.005441, 0.001147, 1.0, -0.005427, 0.001212, 1.0, -0.005427, 0.001212, 1.0, -0.005441, 0.001147, 1.0, -0.003783, -0.004076, 1.0, -0.003783, -0.004076, 1.0, -0.00171, 0.005292, 1.0, -0.005427, 0.001212, 1.0, -0.00171, 0.005292, 1.0, -0.003783, -0.004076, 1.0, 0.001682, -0.0053, 1.0, 0.001682, -0.0053, 1.0, 0.003736, 0.00412, 1.0, -0.00171, 0.005292, 1.0, 0.001682, -0.0053, 1.0, 0.00544, -0.001145, 1.0, 0.003736, 0.00412, 1.0, -0.9013, -0.4331, 0.003876, -0.5768, -0.8169, 0.003921, -0.5768, -0.8169, 0.003924, -0.5768, -0.8169, 0.003924, -0.9013, -0.4331, 0.003928, -0.9013, -0.4331, 0.003876, -0.07922, -0.9968, 0.003929, -0.5768, -0.8169, 0.003924, -0.5768, -0.8169, 0.003921, -0.9972, 0.07518, 0.00388, -0.9013, -0.4331, 0.003876, -0.9013, -0.4331, 0.003928, -0.5768, -0.8169, 0.003921, -0.07922, -0.9968, 0.003929, -0.07922, -0.9968, 0.003929, -0.9013, -0.4331, 0.003928, -0.9972, 0.0752, 0.003879, -0.9972, 0.07518, 0.00388, 0.1974, -0.9495, 0.2438, -0.07922, -0.9968, 0.003929, -0.07922, -0.9968, 0.003929, -0.07922, -0.9968, 0.003929, 0.1743, -0.954, -0.2438, 0.1974, -0.9495, 0.2438, -0.8181, 0.575, 0.003944, -0.9972, 0.07518, 0.00388, -0.9972, 0.0752, 0.003879, -0.9972, 0.0752, 0.003879, -0.8181, 0.575, 0.003941, -0.8181, 0.575, 0.003944, -0.4043, 0.9146, 0.00396, -0.8181, 0.575, 0.003944, -0.8181, 0.575, 0.003941, -0.8181, 0.575, 0.003941, -0.4043, 0.9146, 0.003953, -0.4043, 0.9146, 0.00396, 0.08246, 0.9965, 0.01186, -0.4043, 0.9146, 0.00396, -0.4043, 0.9146, 0.003953, -0.4043, 0.9146, 0.003953, 0.08247, 0.9965, 0.01191, 0.08246, 0.9965, 0.01186, 0.5578, 0.8299, 0.01187, 0.08246, 0.9965, 0.01186, 0.08247, 0.9965, 0.01191, 0.08247, 0.9965, 0.01191, 0.5578, 0.8299, 0.01187, 0.5578, 0.8299, 0.01187, 0.9035, 0.4285, 0.01186, 0.5578, 0.8299, 0.01187, 0.5578, 0.8299, 0.01187, 0.5578, 0.8299, 0.01187, 0.9035, 0.4285, 0.01186, 0.9035, 0.4285, 0.01186, 0.9974, -0.07102, 0.01186, 0.9035, 0.4285, 0.01186, 0.9035, 0.4285, 0.01186, 0.9035, 0.4285, 0.01186, 0.9974, -0.07102, 0.01186, 0.9974, -0.07102, 0.01186, 0.827, -0.5621, 0.01182, 0.9974, -0.07102, 0.01186, 0.9974, -0.07102, 0.01186, 0.9974, -0.07102, 0.01186, 0.827, -0.5621, 0.01182, 0.827, -0.5621, 0.01182, 0.6327, -0.7294, -0.2602, 0.827, -0.5621, 0.01182, 0.827, -0.5621, 0.01182, 0.827, -0.5621, 0.01182, 0.6147, -0.7446, 0.2602, 0.6327, -0.7294, -0.2602, -0.7842, -0.6205, -0.005352, -0.7809, -0.6246, -0.003411, -0.7868, -0.6171, -0.001915, -0.7868, -0.6171, -0.001915, -0.7809, -0.6246, -0.003411, -0.7804, -0.6253, 0.002009, -0.7804, -0.6253, 0.002009, -0.7863, -0.6179, 0.003639, -0.7868, -0.6171, -0.001915, -0.7804, -0.6253, 0.002009, -0.783, -0.622, 0.005544, -0.7863, -0.6179, 0.003639, -0.7868, -0.6171, -0.001915, -0.7842, -0.6205, -0.005364, -0.7842, -0.6205, -0.005352, -0.7842, -0.6205, -0.005352, -0.7842, -0.6205, -0.005364, -0.781, -0.6245, -0.003469, -0.781, -0.6245, -0.003469, -0.7868, -0.6172, -0.001863, -0.7842, -0.6205, -0.005352, -0.7868, -0.6172, -0.001863, -0.781, -0.6245, -0.003469, -0.7804, -0.6253, 0.002022, -0.7804, -0.6253, 0.002022, -0.7863, -0.6178, 0.003614, -0.7868, -0.6172, -0.001863, -0.7804, -0.6253, 0.002022, -0.7831, -0.6219, 0.00557, -0.7863, -0.6178, 0.003614, 0.2928, -0.3757, -0.8792, 0.5211, -0.6638, -0.5365, 0.5211, -0.6638, -0.5365, 0.5211, -0.6638, -0.5365, 0.2928, -0.3758, -0.8792, 0.2928, -0.3757, -0.8792, 0.6178, -0.7857, -0.03071, 0.5211, -0.6638, -0.5365, 0.5211, -0.6638, -0.5365, -0.01968, 0.01845, -0.9996, 0.2928, -0.3757, -0.8792, 0.2928, -0.3758, -0.8792, 0.5211, -0.6638, -0.5365, 0.6178, -0.7857, -0.03072, 0.6178, -0.7857, -0.03071, 0.2928, -0.3758, -0.8792, -0.01968, 0.01845, -0.9996, -0.01968, 0.01845, -0.9996, 0.3922, -0.8871, 0.2433, 0.6178, -0.7857, -0.03071, 0.6178, -0.7857, -0.03072, 0.6178, -0.7857, -0.03072, 0.7778, -0.5887, 0.2204, 0.3922, -0.8871, 0.2433, -0.3353, 0.4164, -0.8451, -0.01968, 0.01845, -0.9996, -0.01968, 0.01845, -0.9996, -0.01968, 0.01845, -0.9996, -0.3353, 0.4164, -0.8451, -0.3353, 0.4164, -0.8451, -0.5584, 0.698, -0.4482, -0.3353, 0.4164, -0.8451, -0.3353, 0.4164, -0.8451, -0.3353, 0.4164, -0.8451, -0.5584, 0.698, -0.4482, -0.5584, 0.698, -0.4482, -0.6301, 0.7758, 0.03398, -0.5584, 0.698, -0.4482, -0.5584, 0.698, -0.4482, -0.5584, 0.698, -0.4482, -0.6301, 0.7757, 0.03398, -0.6301, 0.7758, 0.03398, -0.541, 0.6634, 0.5168, -0.6301, 0.7758, 0.03398, -0.6301, 0.7757, 0.03398, -0.6301, 0.7757, 0.03398, -0.541, 0.6634, 0.5168, -0.541, 0.6634, 0.5168, -0.3023, 0.3624, 0.8816, -0.541, 0.6634, 0.5168, -0.541, 0.6634, 0.5168, -0.541, 0.6634, 0.5168, -0.3023, 0.3624, 0.8816, -0.3023, 0.3624, 0.8816, 0.004748, -0.02495, 0.9997, -0.3023, 0.3624, 0.8816, -0.3023, 0.3624, 0.8816, -0.3023, 0.3624, 0.8816, 0.004748, -0.02495, 0.9997, 0.004748, -0.02495, 0.9997, 0.3146, -0.4158, 0.8533, 0.004748, -0.02495, 0.9997, 0.004748, -0.02495, 0.9997, 0.004748, -0.02495, 0.9997, 0.3146, -0.4158, 0.8533, 0.3146, -0.4158, 0.8533, 0.6374, -0.3852, 0.6674, 0.3146, -0.4158, 0.8533, 0.3146, -0.4158, 0.8533, 0.3146, -0.4158, 0.8533, 0.2396, -0.721, 0.6502, 0.6374, -0.3852, 0.6674, -0.7842, -0.6205, -0.005399, -0.7809, -0.6246, -0.003405, -0.7868, -0.6171, -0.001915, -0.7868, -0.6171, -0.001915, -0.7809, -0.6246, -0.003405, -0.7804, -0.6253, 0.002028, -0.7804, -0.6253, 0.002028, -0.7863, -0.6179, 0.003635, -0.7868, -0.6171, -0.001915, -0.7804, -0.6253, 0.002028, -0.783, -0.622, 0.0055, -0.7863, -0.6179, 0.003635, -0.7868, -0.6171, -0.001915, -0.7842, -0.6205, -0.005411, -0.7842, -0.6205, -0.005399, -0.7842, -0.6205, -0.005399, -0.7842, -0.6205, -0.005411, -0.781, -0.6245, -0.003499, -0.781, -0.6245, -0.003499, -0.7868, -0.6172, -0.001866, -0.7842, -0.6205, -0.005399, -0.7868, -0.6172, -0.001866, -0.781, -0.6245, -0.003499, -0.7804, -0.6253, 0.002023, -0.7804, -0.6253, 0.002023, -0.7863, -0.6179, 0.003583, -0.7868, -0.6172, -0.001866, -0.7804, -0.6253, 0.002023, -0.7831, -0.6219, 0.005567, -0.7863, -0.6179, 0.003583])] * 3)])

# ---- objects
ob_main_file_fabrics_roll_01_cfg = bpy.data.objects.new('MAIN_FILE_fabrics_roll_01.cfg', None)
ob_model_fabrics_roll_01_lod0 = bpy.data.objects.new('MODEL_fabrics_roll_01_lod0', me_mesh_0_005)

# ---- transforms, parenting, visibility, modifiers, constraints
ob_main_file_fabrics_roll_01_cfg.location = (0.0, 0.0, 0.0)
ob_main_file_fabrics_roll_01_cfg.empty_display_type = 'SINGLE_ARROW'
ob_model_fabrics_roll_01_lod0.parent = ob_main_file_fabrics_roll_01_cfg
ob_model_fabrics_roll_01_lod0.location = (0.0, 0.0, 0.0)
ob_model_fabrics_roll_01_lod0.rotation_mode = 'QUATERNION'
ob_model_fabrics_roll_01_lod0.rotation_quaternion = (1.0, 0.0, 0.0, 0.0)

# ---- collection membership
scene.collection.objects.link(ob_main_file_fabrics_roll_01_cfg)
scene.collection.objects.link(ob_model_fabrics_roll_01_lod0)

# ---- scene / render settings (as saved in the file)
scene.frame_start = 1; scene.frame_end = 250; scene.frame_set(1)
scene.render.engine = 'BLENDER_EEVEE_NEXT'
scene.cycles.sampling_pattern = 'TABULATED_SOBOL'
scene.view_settings.view_transform = 'Filmic'
bpy.context.view_layer.update()

# ---- added for rendering (the .blend has no active camera and no usable light): camera, sun
cam_auto = bpy.data.cameras.new('AutoCamera')
cam_auto.lens = 50.0
cam_auto.sensor_width = 36.0
cam_auto.clip_end = 1000.0
ob_auto_camera = bpy.data.objects.new('AutoCamera', cam_auto)
scene.collection.objects.link(ob_auto_camera)
ob_auto_camera.location = (3.22564, 0.0615245, 1.15505)
ob_auto_camera.rotation_euler = (1.09748, -7.21219e-08, 0.694738)
scene.camera = ob_auto_camera
light_auto_sun = bpy.data.lights.new('AutoSun', 'SUN')
light_auto_sun.energy = 3.0
light_auto_sun.angle = 0.0523599
ob_auto_sun = bpy.data.objects.new('AutoSun', light_auto_sun)
scene.collection.objects.link(ob_auto_sun)
ob_auto_sun.rotation_euler = (0.872665, 0.174533, 0.523599)
bpy.context.view_layer.update()
